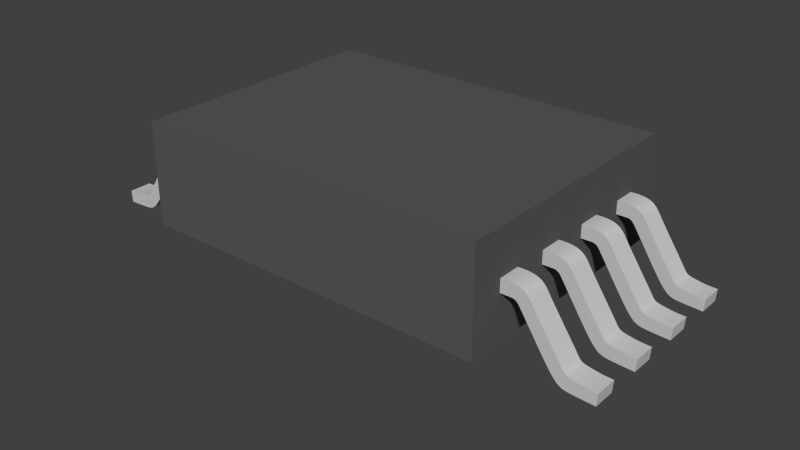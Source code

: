 # Source: AMC1100DWV.blend  (saved by Blender 2.75.0; exported with 4.5.12 LTS)
import bpy
from mathutils import Matrix  # noqa: F401  (used for matrix-valued properties, if any)

bpy.ops.wm.read_factory_settings(use_empty=True)
scene = bpy.context.scene
scene.name = 'Scene'

# ---- collections
col_collection_1 = bpy.data.collections.new('Collection 1'); scene.collection.children.link(col_collection_1)
col_collection_2 = bpy.data.collections.new('Collection 2'); scene.collection.children.link(col_collection_2)
col_collection_2.hide_render = True
col_collection_2.hide_viewport = True

# ---- materials (node trees are filled in below, after node groups)
mat_pins = bpy.data.materials.new('Pins')
mat_pins.alpha_threshold = 0.0
mat_pins.use_transparent_shadow = False
mat_pins.diffuse_color = (0.6038, 0.6038, 0.6038, 1.0)
mat_pins.roughness = 0.5
mat_body = bpy.data.materials.new('Body')
mat_body.alpha_threshold = 0.0
mat_body.use_transparent_shadow = False
mat_body.diffuse_color = (0.1025, 0.1025, 0.1025, 1.0)
mat_body.roughness = 0.5

# ---- material node trees

# ---- world
world_world = bpy.data.worlds.new('World'); scene.world = world_world
world_world.color = (0.05088, 0.05088, 0.05088)
world_world.use_sun_shadow = False
world_world.sun_shadow_jitter_overblur = 0.0
world_world.cycles.sampling_method = 'MANUAL'
world_world.cycles.sample_map_resolution = 256

# ---- meshes
me_mesh_007 = bpy.data.meshes.new('Mesh.007')
me_mesh_007.from_pydata([(1.028, -0.25, 0.5836), (0.9671, -0.25, 0.5845), (0.9134, -0.25, 0.5853), (0.8665, -0.25, 0.5859), (0.8261, -0.25, 0.5864), (0.7917, -0.25, 0.5868), (0.7629, -0.25, 0.5871), (0.7393, -0.25, 0.5873), (0.7205, -0.25, 0.5874), (0.706, -0.25, 0.5875), (0.6956, -0.25, 0.5875), (0.6887, -0.25, 0.5875), (0.6849, -0.25, 0.5876), (0.6568, -0.25, 0.5854), (0.6311, -0.25, 0.5785), (0.6078, -0.25, 0.5677), (0.5869, -0.25, 0.5538), (0.5681, -0.25, 0.5377), (0.5516, -0.25, 0.5203), (0.5371, -0.25, 0.5023), (0.5247, -0.25, 0.4847), (0.5142, -0.25, 0.4683), (0.5056, -0.25, 0.454), (0.4988, -0.25, 0.4426), (0.4938, -0.25, 0.4349), (0.4737, -0.25, 0.4058), (0.4379, -0.25, 0.3514), (0.3892, -0.25, 0.2762), (0.3302, -0.25, 0.185), (0.2639, -0.25, 0.08246), (0.193, -0.25, -0.02671), (0.1204, -0.25, -0.1378), (0.04869, -0.25, -0.2462), (-0.01916, -0.25, -0.3471), (-0.08041, -0.25, -0.4359), (-0.1322, -0.25, -0.5079), (-0.1719, -0.25, -0.5584), (-0.1964, -0.25, -0.587), (-0.2196, -0.25, -0.6135), (-0.2419, -0.25, -0.6378), (-0.264, -0.25, -0.6601), (-0.2862, -0.25, -0.6803), (-0.3091, -0.25, -0.6984), (-0.3333, -0.25, -0.7145), (-0.3592, -0.25, -0.7286), (-0.3874, -0.25, -0.7407), (-0.4183, -0.25, -0.7508), (-0.4525, -0.25, -0.759), (-0.4905, -0.25, -0.7652), (-0.532, -0.25, -0.7701), (-0.5752, -0.25, -0.7742), (-0.6199, -0.25, -0.7777), (-0.6658, -0.25, -0.7807), (-0.7127, -0.25, -0.7833), (-0.7602, -0.25, -0.7857), (-0.8082, -0.25, -0.7878), (-0.8564, -0.25, -0.7899), (-0.9045, -0.25, -0.792), (-0.9522, -0.25, -0.7944), (-0.9993, -0.25, -0.797), (-1.046, -0.25, -0.8001), (-1.051, -0.25, -0.7423), (-1.055, -0.25, -0.6982), (-1.058, -0.25, -0.6657), (-1.06, -0.25, -0.6426), (-1.061, -0.25, -0.6268), (-1.062, -0.25, -0.6161), (-1.063, -0.25, -0.6083), (-1.063, -0.25, -0.6013), (-1.064, -0.25, -0.5929), (-1.065, -0.25, -0.5809), (-1.067, -0.25, -0.5631), (-1.069, -0.25, -0.5375), (-1.012, -0.25, -0.5355), (-0.9624, -0.25, -0.5337), (-0.9186, -0.25, -0.5317), (-0.8793, -0.25, -0.5295), (-0.8432, -0.25, -0.5269), (-0.8087, -0.25, -0.5237), (-0.7746, -0.25, -0.5197), (-0.7392, -0.25, -0.5149), (-0.7013, -0.25, -0.509), (-0.6595, -0.25, -0.5019), (-0.6121, -0.25, -0.4934), (-0.558, -0.25, -0.4834), (-0.5268, -0.25, -0.477), (-0.5001, -0.25, -0.4698), (-0.477, -0.25, -0.4617), (-0.4569, -0.25, -0.4522), (-0.4391, -0.25, -0.4411), (-0.423, -0.25, -0.428), (-0.4079, -0.25, -0.4126), (-0.3931, -0.25, -0.3946), (-0.3779, -0.25, -0.3737), (-0.3617, -0.25, -0.3495), (-0.3439, -0.25, -0.3217), (-0.3236, -0.25, -0.29), (-0.3054, -0.25, -0.262), (-0.2823, -0.25, -0.2274), (-0.2543, -0.25, -0.1859), (-0.2214, -0.25, -0.1374), (-0.1836, -0.25, -0.08189), (-0.1408, -0.25, -0.01915), (-0.0932, -0.25, 0.05092), (-0.04064, -0.25, 0.1284), (0.01684, -0.25, 0.2136), (0.07927, -0.25, 0.3064), (0.1466, -0.25, 0.407), (0.219, -0.25, 0.5156), (0.2541, -0.25, 0.5705), (0.2867, -0.25, 0.6226), (0.3189, -0.25, 0.6714), (0.3531, -0.25, 0.7162), (0.3917, -0.25, 0.7566), (0.4368, -0.25, 0.7919), (0.4909, -0.25, 0.8215), (0.5563, -0.25, 0.8449), (0.6352, -0.25, 0.8615), (0.73, -0.25, 0.8708), (0.843, -0.25, 0.872), (0.9765, -0.25, 0.8648), (0.983, -0.25, 0.8299), (0.9882, -0.25, 0.8), (0.9924, -0.25, 0.7744), (0.9957, -0.25, 0.7521), (0.9985, -0.25, 0.7321), (1.001, -0.25, 0.7137), (1.004, -0.25, 0.6958), (1.007, -0.25, 0.6777), (1.01, -0.25, 0.6582), (1.015, -0.25, 0.6367), (1.021, -0.25, 0.6121), (1.028, 0.25, 0.5836), (0.9671, 0.25, 0.5845), (0.9134, 0.25, 0.5853), (0.8665, 0.25, 0.5859), (0.8261, 0.25, 0.5864), (0.7917, 0.25, 0.5868), (0.7629, 0.25, 0.5871), (0.7393, 0.25, 0.5873), (0.7205, 0.25, 0.5874), (0.706, 0.25, 0.5875), (0.6956, 0.25, 0.5875), (0.6887, 0.25, 0.5875), (0.6849, 0.25, 0.5876), (0.6568, 0.25, 0.5854), (0.6311, 0.25, 0.5785), (0.6078, 0.25, 0.5677), (0.5869, 0.25, 0.5538), (0.5681, 0.25, 0.5377), (0.5516, 0.25, 0.5203), (0.5371, 0.25, 0.5023), (0.5247, 0.25, 0.4847), (0.5142, 0.25, 0.4683), (0.5056, 0.25, 0.454), (0.4988, 0.25, 0.4426), (0.4938, 0.25, 0.4349), (0.4737, 0.25, 0.4058), (0.4379, 0.25, 0.3514), (0.3892, 0.25, 0.2762), (0.3302, 0.25, 0.185), (0.2639, 0.25, 0.08246), (0.193, 0.25, -0.02671), (0.1204, 0.25, -0.1378), (0.04869, 0.25, -0.2462), (-0.01916, 0.25, -0.3471), (-0.08041, 0.25, -0.4359), (-0.1322, 0.25, -0.5079), (-0.1719, 0.25, -0.5584), (-0.1964, 0.25, -0.587), (-0.2196, 0.25, -0.6135), (-0.2419, 0.25, -0.6378), (-0.264, 0.25, -0.6601), (-0.2862, 0.25, -0.6803), (-0.3091, 0.25, -0.6984), (-0.3333, 0.25, -0.7145), (-0.3592, 0.25, -0.7286), (-0.3874, 0.25, -0.7407), (-0.4183, 0.25, -0.7508), (-0.4525, 0.25, -0.759), (-0.4905, 0.25, -0.7652), (-0.532, 0.25, -0.7701), (-0.5752, 0.25, -0.7742), (-0.6199, 0.25, -0.7777), (-0.6658, 0.25, -0.7807), (-0.7127, 0.25, -0.7833), (-0.7602, 0.25, -0.7857), (-0.8082, 0.25, -0.7878), (-0.8564, 0.25, -0.7899), (-0.9045, 0.25, -0.792), (-0.9522, 0.25, -0.7944), (-0.9993, 0.25, -0.797), (-1.046, 0.25, -0.8001), (-1.051, 0.25, -0.7423), (-1.055, 0.25, -0.6982), (-1.058, 0.25, -0.6657), (-1.06, 0.25, -0.6426), (-1.061, 0.25, -0.6268), (-1.062, 0.25, -0.6161), (-1.063, 0.25, -0.6083), (-1.063, 0.25, -0.6013), (-1.064, 0.25, -0.5929), (-1.065, 0.25, -0.5809), (-1.067, 0.25, -0.5631), (-1.069, 0.25, -0.5375), (-1.012, 0.25, -0.5355), (-0.9624, 0.25, -0.5337), (-0.9186, 0.25, -0.5317), (-0.8793, 0.25, -0.5295), (-0.8432, 0.25, -0.5269), (-0.8087, 0.25, -0.5237), (-0.7746, 0.25, -0.5197), (-0.7392, 0.25, -0.5149), (-0.7013, 0.25, -0.509), (-0.6595, 0.25, -0.5019), (-0.6121, 0.25, -0.4934), (-0.558, 0.25, -0.4834), (-0.5268, 0.25, -0.477), (-0.5001, 0.25, -0.4698), (-0.477, 0.25, -0.4617), (-0.4569, 0.25, -0.4522), (-0.4391, 0.25, -0.4411), (-0.423, 0.25, -0.428), (-0.4079, 0.25, -0.4126), (-0.3931, 0.25, -0.3946), (-0.3779, 0.25, -0.3737), (-0.3617, 0.25, -0.3495), (-0.3439, 0.25, -0.3217), (-0.3236, 0.25, -0.29), (-0.3054, 0.25, -0.262), (-0.2823, 0.25, -0.2274), (-0.2543, 0.25, -0.1859), (-0.2214, 0.25, -0.1374), (-0.1836, 0.25, -0.08189), (-0.1408, 0.25, -0.01915), (-0.0932, 0.25, 0.05092), (-0.04064, 0.25, 0.1284), (0.01684, 0.25, 0.2136), (0.07927, 0.25, 0.3064), (0.1466, 0.25, 0.407), (0.219, 0.25, 0.5156), (0.2541, 0.25, 0.5705), (0.2867, 0.25, 0.6226), (0.3189, 0.25, 0.6714), (0.3531, 0.25, 0.7162), (0.3917, 0.25, 0.7566), (0.4368, 0.25, 0.7919), (0.4909, 0.25, 0.8215), (0.5563, 0.25, 0.8449), (0.6352, 0.25, 0.8615), (0.73, 0.25, 0.8708), (0.843, 0.25, 0.872), (0.9765, 0.25, 0.8648), (0.983, 0.25, 0.8299), (0.9882, 0.25, 0.8), (0.9924, 0.25, 0.7744), (0.9957, 0.25, 0.7521), (0.9985, 0.25, 0.7321), (1.001, 0.25, 0.7137), (1.004, 0.25, 0.6958), (1.007, 0.25, 0.6777), (1.01, 0.25, 0.6582), (1.015, 0.25, 0.6367), (1.021, 0.25, 0.6121)], [], [(0, 131, 130, 129, 128, 127, 126, 125, 124, 123, 122, 121, 120, 119, 118, 117, 116, 115, 114, 113, 112, 111, 110, 109, 108, 107, 106, 105, 104, 103, 102, 101, 100, 99, 98, 97, 96, 95, 94, 93, 92, 91, 90, 89, 88, 87, 86, 85, 84, 83, 82, 81, 80, 79, 78, 77, 76, 75, 74, 73, 72, 71, 70, 69, 68, 67, 66, 65, 64, 63, 62, 61, 60, 59, 58, 57, 56, 55, 54, 53, 52, 51, 50, 49, 48, 47, 46, 45, 44, 43, 42, 41, 40, 39, 38, 37, 36, 35, 34, 33, 32, 31, 30, 29, 28, 27, 26, 25, 24, 23, 22, 21, 20, 19, 18, 17, 16, 15, 14, 13, 12, 11, 10, 9, 8, 7, 6, 5, 4, 3, 2, 1), (132, 133, 134, 135, 136, 137, 138, 139, 140, 141, 142, 143, 144, 145, 146, 147, 148, 149, 150, 151, 152, 153, 154, 155, 156, 157, 158, 159, 160, 161, 162, 163, 164, 165, 166, 167, 168, 169, 170, 171, 172, 173, 174, 175, 176, 177, 178, 179, 180, 181, 182, 183, 184, 185, 186, 187, 188, 189, 190, 191, 192, 193, 194, 195, 196, 197, 198, 199, 200, 201, 202, 203, 204, 205, 206, 207, 208, 209, 210, 211, 212, 213, 214, 215, 216, 217, 218, 219, 220, 221, 222, 223, 224, 225, 226, 227, 228, 229, 230, 231, 232, 233, 234, 235, 236, 237, 238, 239, 240, 241, 242, 243, 244, 245, 246, 247, 248, 249, 250, 251, 252, 253, 254, 255, 256, 257, 258, 259, 260, 261, 262, 263), (95, 227, 226, 94), (44, 176, 175, 43), (96, 228, 227, 95), (45, 177, 176, 44), (97, 229, 228, 96), (46, 178, 177, 45), (98, 230, 229, 97), (47, 179, 178, 46), (99, 231, 230, 98), (48, 180, 179, 47), (100, 232, 231, 99), (49, 181, 180, 48), (101, 233, 232, 100), (50, 182, 181, 49), (102, 234, 233, 101), (51, 183, 182, 50), (103, 235, 234, 102), (52, 184, 183, 51), (1, 133, 132, 0), (104, 236, 235, 103), (53, 185, 184, 52), (2, 134, 133, 1), (105, 237, 236, 104), (54, 186, 185, 53), (3, 135, 134, 2), (106, 238, 237, 105), (55, 187, 186, 54), (4, 136, 135, 3), (107, 239, 238, 106), (56, 188, 187, 55), (5, 137, 136, 4), (108, 240, 239, 107), (57, 189, 188, 56), (6, 138, 137, 5), (109, 241, 240, 108), (58, 190, 189, 57), (7, 139, 138, 6), (110, 242, 241, 109), (59, 191, 190, 58), (8, 140, 139, 7), (111, 243, 242, 110), (60, 192, 191, 59), (9, 141, 140, 8), (112, 244, 243, 111), (61, 193, 192, 60), (10, 142, 141, 9), (113, 245, 244, 112), (62, 194, 193, 61), (11, 143, 142, 10), (114, 246, 245, 113), (63, 195, 194, 62), (12, 144, 143, 11), (115, 247, 246, 114), (64, 196, 195, 63), (13, 145, 144, 12), (116, 248, 247, 115), (65, 197, 196, 64), (14, 146, 145, 13), (117, 249, 248, 116), (66, 198, 197, 65), (15, 147, 146, 14), (118, 250, 249, 117), (67, 199, 198, 66), (16, 148, 147, 15), (119, 251, 250, 118), (68, 200, 199, 67), (17, 149, 148, 16), (120, 252, 251, 119), (69, 201, 200, 68), (18, 150, 149, 17), (121, 253, 252, 120), (70, 202, 201, 69), (19, 151, 150, 18), (122, 254, 253, 121), (71, 203, 202, 70), (20, 152, 151, 19), (123, 255, 254, 122), (72, 204, 203, 71), (21, 153, 152, 20), (124, 256, 255, 123), (73, 205, 204, 72), (22, 154, 153, 21), (125, 257, 256, 124), (74, 206, 205, 73), (23, 155, 154, 22), (126, 258, 257, 125), (75, 207, 206, 74), (24, 156, 155, 23), (127, 259, 258, 126), (76, 208, 207, 75), (25, 157, 156, 24), (128, 260, 259, 127), (77, 209, 208, 76), (26, 158, 157, 25), (129, 261, 260, 128), (78, 210, 209, 77), (27, 159, 158, 26), (130, 262, 261, 129), (79, 211, 210, 78), (28, 160, 159, 27), (131, 263, 262, 130), (80, 212, 211, 79), (29, 161, 160, 28), (0, 132, 263, 131), (81, 213, 212, 80), (30, 162, 161, 29), (82, 214, 213, 81), (31, 163, 162, 30), (83, 215, 214, 82), (32, 164, 163, 31), (84, 216, 215, 83), (33, 165, 164, 32), (85, 217, 216, 84), (34, 166, 165, 33), (86, 218, 217, 85), (35, 167, 166, 34), (87, 219, 218, 86), (36, 168, 167, 35), (88, 220, 219, 87), (37, 169, 168, 36), (89, 221, 220, 88), (38, 170, 169, 37), (90, 222, 221, 89), (39, 171, 170, 38), (91, 223, 222, 90), (40, 172, 171, 39), (92, 224, 223, 91), (41, 173, 172, 40), (93, 225, 224, 92), (42, 174, 173, 41), (94, 226, 225, 93), (43, 175, 174, 42)])
me_mesh_007.materials.append(mat_pins)
me_mesh_007.use_remesh_preserve_volume = False
me_mesh_007.use_remesh_preserve_attributes = False
me_mesh_007.use_mirror_vertex_groups = False
me_mesh_007.update()
me_mesh_006 = bpy.data.meshes.new('Mesh.006')
me_mesh_006.from_pydata([(1.028, -0.25, 0.5836), (0.9671, -0.25, 0.5845), (0.9134, -0.25, 0.5853), (0.8665, -0.25, 0.5859), (0.8261, -0.25, 0.5864), (0.7917, -0.25, 0.5868), (0.7629, -0.25, 0.5871), (0.7393, -0.25, 0.5873), (0.7205, -0.25, 0.5874), (0.706, -0.25, 0.5875), (0.6956, -0.25, 0.5875), (0.6887, -0.25, 0.5875), (0.6849, -0.25, 0.5876), (0.6568, -0.25, 0.5854), (0.6311, -0.25, 0.5785), (0.6078, -0.25, 0.5677), (0.5869, -0.25, 0.5538), (0.5681, -0.25, 0.5377), (0.5516, -0.25, 0.5203), (0.5371, -0.25, 0.5023), (0.5247, -0.25, 0.4847), (0.5142, -0.25, 0.4683), (0.5056, -0.25, 0.454), (0.4988, -0.25, 0.4426), (0.4938, -0.25, 0.4349), (0.4737, -0.25, 0.4058), (0.4379, -0.25, 0.3514), (0.3892, -0.25, 0.2762), (0.3302, -0.25, 0.185), (0.2639, -0.25, 0.08246), (0.193, -0.25, -0.02671), (0.1204, -0.25, -0.1378), (0.04869, -0.25, -0.2462), (-0.01916, -0.25, -0.3471), (-0.08041, -0.25, -0.4359), (-0.1322, -0.25, -0.5079), (-0.1719, -0.25, -0.5584), (-0.1964, -0.25, -0.587), (-0.2196, -0.25, -0.6135), (-0.2419, -0.25, -0.6378), (-0.264, -0.25, -0.6601), (-0.2862, -0.25, -0.6803), (-0.3091, -0.25, -0.6984), (-0.3333, -0.25, -0.7145), (-0.3592, -0.25, -0.7286), (-0.3874, -0.25, -0.7407), (-0.4183, -0.25, -0.7508), (-0.4525, -0.25, -0.759), (-0.4905, -0.25, -0.7652), (-0.532, -0.25, -0.7701), (-0.5752, -0.25, -0.7742), (-0.6199, -0.25, -0.7777), (-0.6658, -0.25, -0.7807), (-0.7127, -0.25, -0.7833), (-0.7602, -0.25, -0.7857), (-0.8082, -0.25, -0.7878), (-0.8564, -0.25, -0.7899), (-0.9045, -0.25, -0.792), (-0.9522, -0.25, -0.7944), (-0.9993, -0.25, -0.797), (-1.046, -0.25, -0.8001), (-1.051, -0.25, -0.7423), (-1.055, -0.25, -0.6982), (-1.058, -0.25, -0.6657), (-1.06, -0.25, -0.6426), (-1.061, -0.25, -0.6268), (-1.062, -0.25, -0.6161), (-1.063, -0.25, -0.6083), (-1.063, -0.25, -0.6013), (-1.064, -0.25, -0.5929), (-1.065, -0.25, -0.5809), (-1.067, -0.25, -0.5631), (-1.069, -0.25, -0.5375), (-1.012, -0.25, -0.5355), (-0.9624, -0.25, -0.5337), (-0.9186, -0.25, -0.5317), (-0.8793, -0.25, -0.5295), (-0.8432, -0.25, -0.5269), (-0.8087, -0.25, -0.5237), (-0.7746, -0.25, -0.5197), (-0.7392, -0.25, -0.5149), (-0.7013, -0.25, -0.509), (-0.6595, -0.25, -0.5019), (-0.6121, -0.25, -0.4934), (-0.558, -0.25, -0.4834), (-0.5268, -0.25, -0.477), (-0.5001, -0.25, -0.4698), (-0.477, -0.25, -0.4617), (-0.4569, -0.25, -0.4522), (-0.4391, -0.25, -0.4411), (-0.423, -0.25, -0.428), (-0.4079, -0.25, -0.4126), (-0.3931, -0.25, -0.3946), (-0.3779, -0.25, -0.3737), (-0.3617, -0.25, -0.3495), (-0.3439, -0.25, -0.3217), (-0.3236, -0.25, -0.29), (-0.3054, -0.25, -0.262), (-0.2823, -0.25, -0.2274), (-0.2543, -0.25, -0.1859), (-0.2214, -0.25, -0.1374), (-0.1836, -0.25, -0.08189), (-0.1408, -0.25, -0.01915), (-0.0932, -0.25, 0.05092), (-0.04064, -0.25, 0.1284), (0.01684, -0.25, 0.2136), (0.07927, -0.25, 0.3064), (0.1466, -0.25, 0.407), (0.219, -0.25, 0.5156), (0.2541, -0.25, 0.5705), (0.2867, -0.25, 0.6226), (0.3189, -0.25, 0.6714), (0.3531, -0.25, 0.7162), (0.3917, -0.25, 0.7566), (0.4368, -0.25, 0.7919), (0.4909, -0.25, 0.8215), (0.5563, -0.25, 0.8449), (0.6352, -0.25, 0.8615), (0.73, -0.25, 0.8708), (0.843, -0.25, 0.872), (0.9765, -0.25, 0.8648), (0.983, -0.25, 0.8299), (0.9882, -0.25, 0.8), (0.9924, -0.25, 0.7744), (0.9957, -0.25, 0.7521), (0.9985, -0.25, 0.7321), (1.001, -0.25, 0.7137), (1.004, -0.25, 0.6958), (1.007, -0.25, 0.6777), (1.01, -0.25, 0.6582), (1.015, -0.25, 0.6367), (1.021, -0.25, 0.6121), (1.028, 0.25, 0.5836), (0.9671, 0.25, 0.5845), (0.9134, 0.25, 0.5853), (0.8665, 0.25, 0.5859), (0.8261, 0.25, 0.5864), (0.7917, 0.25, 0.5868), (0.7629, 0.25, 0.5871), (0.7393, 0.25, 0.5873), (0.7205, 0.25, 0.5874), (0.706, 0.25, 0.5875), (0.6956, 0.25, 0.5875), (0.6887, 0.25, 0.5875), (0.6849, 0.25, 0.5876), (0.6568, 0.25, 0.5854), (0.6311, 0.25, 0.5785), (0.6078, 0.25, 0.5677), (0.5869, 0.25, 0.5538), (0.5681, 0.25, 0.5377), (0.5516, 0.25, 0.5203), (0.5371, 0.25, 0.5023), (0.5247, 0.25, 0.4847), (0.5142, 0.25, 0.4683), (0.5056, 0.25, 0.454), (0.4988, 0.25, 0.4426), (0.4938, 0.25, 0.4349), (0.4737, 0.25, 0.4058), (0.4379, 0.25, 0.3514), (0.3892, 0.25, 0.2762), (0.3302, 0.25, 0.185), (0.2639, 0.25, 0.08246), (0.193, 0.25, -0.02671), (0.1204, 0.25, -0.1378), (0.04869, 0.25, -0.2462), (-0.01916, 0.25, -0.3471), (-0.08041, 0.25, -0.4359), (-0.1322, 0.25, -0.5079), (-0.1719, 0.25, -0.5584), (-0.1964, 0.25, -0.587), (-0.2196, 0.25, -0.6135), (-0.2419, 0.25, -0.6378), (-0.264, 0.25, -0.6601), (-0.2862, 0.25, -0.6803), (-0.3091, 0.25, -0.6984), (-0.3333, 0.25, -0.7145), (-0.3592, 0.25, -0.7286), (-0.3874, 0.25, -0.7407), (-0.4183, 0.25, -0.7508), (-0.4525, 0.25, -0.759), (-0.4905, 0.25, -0.7652), (-0.532, 0.25, -0.7701), (-0.5752, 0.25, -0.7742), (-0.6199, 0.25, -0.7777), (-0.6658, 0.25, -0.7807), (-0.7127, 0.25, -0.7833), (-0.7602, 0.25, -0.7857), (-0.8082, 0.25, -0.7878), (-0.8564, 0.25, -0.7899), (-0.9045, 0.25, -0.792), (-0.9522, 0.25, -0.7944), (-0.9993, 0.25, -0.797), (-1.046, 0.25, -0.8001), (-1.051, 0.25, -0.7423), (-1.055, 0.25, -0.6982), (-1.058, 0.25, -0.6657), (-1.06, 0.25, -0.6426), (-1.061, 0.25, -0.6268), (-1.062, 0.25, -0.6161), (-1.063, 0.25, -0.6083), (-1.063, 0.25, -0.6013), (-1.064, 0.25, -0.5929), (-1.065, 0.25, -0.5809), (-1.067, 0.25, -0.5631), (-1.069, 0.25, -0.5375), (-1.012, 0.25, -0.5355), (-0.9624, 0.25, -0.5337), (-0.9186, 0.25, -0.5317), (-0.8793, 0.25, -0.5295), (-0.8432, 0.25, -0.5269), (-0.8087, 0.25, -0.5237), (-0.7746, 0.25, -0.5197), (-0.7392, 0.25, -0.5149), (-0.7013, 0.25, -0.509), (-0.6595, 0.25, -0.5019), (-0.6121, 0.25, -0.4934), (-0.558, 0.25, -0.4834), (-0.5268, 0.25, -0.477), (-0.5001, 0.25, -0.4698), (-0.477, 0.25, -0.4617), (-0.4569, 0.25, -0.4522), (-0.4391, 0.25, -0.4411), (-0.423, 0.25, -0.428), (-0.4079, 0.25, -0.4126), (-0.3931, 0.25, -0.3946), (-0.3779, 0.25, -0.3737), (-0.3617, 0.25, -0.3495), (-0.3439, 0.25, -0.3217), (-0.3236, 0.25, -0.29), (-0.3054, 0.25, -0.262), (-0.2823, 0.25, -0.2274), (-0.2543, 0.25, -0.1859), (-0.2214, 0.25, -0.1374), (-0.1836, 0.25, -0.08189), (-0.1408, 0.25, -0.01915), (-0.0932, 0.25, 0.05092), (-0.04064, 0.25, 0.1284), (0.01684, 0.25, 0.2136), (0.07927, 0.25, 0.3064), (0.1466, 0.25, 0.407), (0.219, 0.25, 0.5156), (0.2541, 0.25, 0.5705), (0.2867, 0.25, 0.6226), (0.3189, 0.25, 0.6714), (0.3531, 0.25, 0.7162), (0.3917, 0.25, 0.7566), (0.4368, 0.25, 0.7919), (0.4909, 0.25, 0.8215), (0.5563, 0.25, 0.8449), (0.6352, 0.25, 0.8615), (0.73, 0.25, 0.8708), (0.843, 0.25, 0.872), (0.9765, 0.25, 0.8648), (0.983, 0.25, 0.8299), (0.9882, 0.25, 0.8), (0.9924, 0.25, 0.7744), (0.9957, 0.25, 0.7521), (0.9985, 0.25, 0.7321), (1.001, 0.25, 0.7137), (1.004, 0.25, 0.6958), (1.007, 0.25, 0.6777), (1.01, 0.25, 0.6582), (1.015, 0.25, 0.6367), (1.021, 0.25, 0.6121)], [], [(0, 131, 130, 129, 128, 127, 126, 125, 124, 123, 122, 121, 120, 119, 118, 117, 116, 115, 114, 113, 112, 111, 110, 109, 108, 107, 106, 105, 104, 103, 102, 101, 100, 99, 98, 97, 96, 95, 94, 93, 92, 91, 90, 89, 88, 87, 86, 85, 84, 83, 82, 81, 80, 79, 78, 77, 76, 75, 74, 73, 72, 71, 70, 69, 68, 67, 66, 65, 64, 63, 62, 61, 60, 59, 58, 57, 56, 55, 54, 53, 52, 51, 50, 49, 48, 47, 46, 45, 44, 43, 42, 41, 40, 39, 38, 37, 36, 35, 34, 33, 32, 31, 30, 29, 28, 27, 26, 25, 24, 23, 22, 21, 20, 19, 18, 17, 16, 15, 14, 13, 12, 11, 10, 9, 8, 7, 6, 5, 4, 3, 2, 1), (132, 133, 134, 135, 136, 137, 138, 139, 140, 141, 142, 143, 144, 145, 146, 147, 148, 149, 150, 151, 152, 153, 154, 155, 156, 157, 158, 159, 160, 161, 162, 163, 164, 165, 166, 167, 168, 169, 170, 171, 172, 173, 174, 175, 176, 177, 178, 179, 180, 181, 182, 183, 184, 185, 186, 187, 188, 189, 190, 191, 192, 193, 194, 195, 196, 197, 198, 199, 200, 201, 202, 203, 204, 205, 206, 207, 208, 209, 210, 211, 212, 213, 214, 215, 216, 217, 218, 219, 220, 221, 222, 223, 224, 225, 226, 227, 228, 229, 230, 231, 232, 233, 234, 235, 236, 237, 238, 239, 240, 241, 242, 243, 244, 245, 246, 247, 248, 249, 250, 251, 252, 253, 254, 255, 256, 257, 258, 259, 260, 261, 262, 263), (95, 227, 226, 94), (44, 176, 175, 43), (96, 228, 227, 95), (45, 177, 176, 44), (97, 229, 228, 96), (46, 178, 177, 45), (98, 230, 229, 97), (47, 179, 178, 46), (99, 231, 230, 98), (48, 180, 179, 47), (100, 232, 231, 99), (49, 181, 180, 48), (101, 233, 232, 100), (50, 182, 181, 49), (102, 234, 233, 101), (51, 183, 182, 50), (103, 235, 234, 102), (52, 184, 183, 51), (1, 133, 132, 0), (104, 236, 235, 103), (53, 185, 184, 52), (2, 134, 133, 1), (105, 237, 236, 104), (54, 186, 185, 53), (3, 135, 134, 2), (106, 238, 237, 105), (55, 187, 186, 54), (4, 136, 135, 3), (107, 239, 238, 106), (56, 188, 187, 55), (5, 137, 136, 4), (108, 240, 239, 107), (57, 189, 188, 56), (6, 138, 137, 5), (109, 241, 240, 108), (58, 190, 189, 57), (7, 139, 138, 6), (110, 242, 241, 109), (59, 191, 190, 58), (8, 140, 139, 7), (111, 243, 242, 110), (60, 192, 191, 59), (9, 141, 140, 8), (112, 244, 243, 111), (61, 193, 192, 60), (10, 142, 141, 9), (113, 245, 244, 112), (62, 194, 193, 61), (11, 143, 142, 10), (114, 246, 245, 113), (63, 195, 194, 62), (12, 144, 143, 11), (115, 247, 246, 114), (64, 196, 195, 63), (13, 145, 144, 12), (116, 248, 247, 115), (65, 197, 196, 64), (14, 146, 145, 13), (117, 249, 248, 116), (66, 198, 197, 65), (15, 147, 146, 14), (118, 250, 249, 117), (67, 199, 198, 66), (16, 148, 147, 15), (119, 251, 250, 118), (68, 200, 199, 67), (17, 149, 148, 16), (120, 252, 251, 119), (69, 201, 200, 68), (18, 150, 149, 17), (121, 253, 252, 120), (70, 202, 201, 69), (19, 151, 150, 18), (122, 254, 253, 121), (71, 203, 202, 70), (20, 152, 151, 19), (123, 255, 254, 122), (72, 204, 203, 71), (21, 153, 152, 20), (124, 256, 255, 123), (73, 205, 204, 72), (22, 154, 153, 21), (125, 257, 256, 124), (74, 206, 205, 73), (23, 155, 154, 22), (126, 258, 257, 125), (75, 207, 206, 74), (24, 156, 155, 23), (127, 259, 258, 126), (76, 208, 207, 75), (25, 157, 156, 24), (128, 260, 259, 127), (77, 209, 208, 76), (26, 158, 157, 25), (129, 261, 260, 128), (78, 210, 209, 77), (27, 159, 158, 26), (130, 262, 261, 129), (79, 211, 210, 78), (28, 160, 159, 27), (131, 263, 262, 130), (80, 212, 211, 79), (29, 161, 160, 28), (0, 132, 263, 131), (81, 213, 212, 80), (30, 162, 161, 29), (82, 214, 213, 81), (31, 163, 162, 30), (83, 215, 214, 82), (32, 164, 163, 31), (84, 216, 215, 83), (33, 165, 164, 32), (85, 217, 216, 84), (34, 166, 165, 33), (86, 218, 217, 85), (35, 167, 166, 34), (87, 219, 218, 86), (36, 168, 167, 35), (88, 220, 219, 87), (37, 169, 168, 36), (89, 221, 220, 88), (38, 170, 169, 37), (90, 222, 221, 89), (39, 171, 170, 38), (91, 223, 222, 90), (40, 172, 171, 39), (92, 224, 223, 91), (41, 173, 172, 40), (93, 225, 224, 92), (42, 174, 173, 41), (94, 226, 225, 93), (43, 175, 174, 42)])
me_mesh_006.materials.append(mat_pins)
me_mesh_006.use_remesh_preserve_volume = False
me_mesh_006.use_remesh_preserve_attributes = False
me_mesh_006.use_mirror_vertex_groups = False
me_mesh_006.update()
me_mesh_005 = bpy.data.meshes.new('Mesh.005')
me_mesh_005.from_pydata([(1.028, -0.25, 0.5836), (0.9671, -0.25, 0.5845), (0.9134, -0.25, 0.5853), (0.8665, -0.25, 0.5859), (0.8261, -0.25, 0.5864), (0.7917, -0.25, 0.5868), (0.7629, -0.25, 0.5871), (0.7393, -0.25, 0.5873), (0.7205, -0.25, 0.5874), (0.706, -0.25, 0.5875), (0.6956, -0.25, 0.5875), (0.6887, -0.25, 0.5875), (0.6849, -0.25, 0.5876), (0.6568, -0.25, 0.5854), (0.6311, -0.25, 0.5785), (0.6078, -0.25, 0.5677), (0.5869, -0.25, 0.5538), (0.5681, -0.25, 0.5377), (0.5516, -0.25, 0.5203), (0.5371, -0.25, 0.5023), (0.5247, -0.25, 0.4847), (0.5142, -0.25, 0.4683), (0.5056, -0.25, 0.454), (0.4988, -0.25, 0.4426), (0.4938, -0.25, 0.4349), (0.4737, -0.25, 0.4058), (0.4379, -0.25, 0.3514), (0.3892, -0.25, 0.2762), (0.3302, -0.25, 0.185), (0.2639, -0.25, 0.08246), (0.193, -0.25, -0.02671), (0.1204, -0.25, -0.1378), (0.04869, -0.25, -0.2462), (-0.01916, -0.25, -0.3471), (-0.08041, -0.25, -0.4359), (-0.1322, -0.25, -0.5079), (-0.1719, -0.25, -0.5584), (-0.1964, -0.25, -0.587), (-0.2196, -0.25, -0.6135), (-0.2419, -0.25, -0.6378), (-0.264, -0.25, -0.6601), (-0.2862, -0.25, -0.6803), (-0.3091, -0.25, -0.6984), (-0.3333, -0.25, -0.7145), (-0.3592, -0.25, -0.7286), (-0.3874, -0.25, -0.7407), (-0.4183, -0.25, -0.7508), (-0.4525, -0.25, -0.759), (-0.4905, -0.25, -0.7652), (-0.532, -0.25, -0.7701), (-0.5752, -0.25, -0.7742), (-0.6199, -0.25, -0.7777), (-0.6658, -0.25, -0.7807), (-0.7127, -0.25, -0.7833), (-0.7602, -0.25, -0.7857), (-0.8082, -0.25, -0.7878), (-0.8564, -0.25, -0.7899), (-0.9045, -0.25, -0.792), (-0.9522, -0.25, -0.7944), (-0.9993, -0.25, -0.797), (-1.046, -0.25, -0.8001), (-1.051, -0.25, -0.7423), (-1.055, -0.25, -0.6982), (-1.058, -0.25, -0.6657), (-1.06, -0.25, -0.6426), (-1.061, -0.25, -0.6268), (-1.062, -0.25, -0.6161), (-1.063, -0.25, -0.6083), (-1.063, -0.25, -0.6013), (-1.064, -0.25, -0.5929), (-1.065, -0.25, -0.5809), (-1.067, -0.25, -0.5631), (-1.069, -0.25, -0.5375), (-1.012, -0.25, -0.5355), (-0.9624, -0.25, -0.5337), (-0.9186, -0.25, -0.5317), (-0.8793, -0.25, -0.5295), (-0.8432, -0.25, -0.5269), (-0.8087, -0.25, -0.5237), (-0.7746, -0.25, -0.5197), (-0.7392, -0.25, -0.5149), (-0.7013, -0.25, -0.509), (-0.6595, -0.25, -0.5019), (-0.6121, -0.25, -0.4934), (-0.558, -0.25, -0.4834), (-0.5268, -0.25, -0.477), (-0.5001, -0.25, -0.4698), (-0.477, -0.25, -0.4617), (-0.4569, -0.25, -0.4522), (-0.4391, -0.25, -0.4411), (-0.423, -0.25, -0.428), (-0.4079, -0.25, -0.4126), (-0.3931, -0.25, -0.3946), (-0.3779, -0.25, -0.3737), (-0.3617, -0.25, -0.3495), (-0.3439, -0.25, -0.3217), (-0.3236, -0.25, -0.29), (-0.3054, -0.25, -0.262), (-0.2823, -0.25, -0.2274), (-0.2543, -0.25, -0.1859), (-0.2214, -0.25, -0.1374), (-0.1836, -0.25, -0.08189), (-0.1408, -0.25, -0.01915), (-0.0932, -0.25, 0.05092), (-0.04064, -0.25, 0.1284), (0.01684, -0.25, 0.2136), (0.07927, -0.25, 0.3064), (0.1466, -0.25, 0.407), (0.219, -0.25, 0.5156), (0.2541, -0.25, 0.5705), (0.2867, -0.25, 0.6226), (0.3189, -0.25, 0.6714), (0.3531, -0.25, 0.7162), (0.3917, -0.25, 0.7566), (0.4368, -0.25, 0.7919), (0.4909, -0.25, 0.8215), (0.5563, -0.25, 0.8449), (0.6352, -0.25, 0.8615), (0.73, -0.25, 0.8708), (0.843, -0.25, 0.872), (0.9765, -0.25, 0.8648), (0.983, -0.25, 0.8299), (0.9882, -0.25, 0.8), (0.9924, -0.25, 0.7744), (0.9957, -0.25, 0.7521), (0.9985, -0.25, 0.7321), (1.001, -0.25, 0.7137), (1.004, -0.25, 0.6958), (1.007, -0.25, 0.6777), (1.01, -0.25, 0.6582), (1.015, -0.25, 0.6367), (1.021, -0.25, 0.6121), (1.028, 0.25, 0.5836), (0.9671, 0.25, 0.5845), (0.9134, 0.25, 0.5853), (0.8665, 0.25, 0.5859), (0.8261, 0.25, 0.5864), (0.7917, 0.25, 0.5868), (0.7629, 0.25, 0.5871), (0.7393, 0.25, 0.5873), (0.7205, 0.25, 0.5874), (0.706, 0.25, 0.5875), (0.6956, 0.25, 0.5875), (0.6887, 0.25, 0.5875), (0.6849, 0.25, 0.5876), (0.6568, 0.25, 0.5854), (0.6311, 0.25, 0.5785), (0.6078, 0.25, 0.5677), (0.5869, 0.25, 0.5538), (0.5681, 0.25, 0.5377), (0.5516, 0.25, 0.5203), (0.5371, 0.25, 0.5023), (0.5247, 0.25, 0.4847), (0.5142, 0.25, 0.4683), (0.5056, 0.25, 0.454), (0.4988, 0.25, 0.4426), (0.4938, 0.25, 0.4349), (0.4737, 0.25, 0.4058), (0.4379, 0.25, 0.3514), (0.3892, 0.25, 0.2762), (0.3302, 0.25, 0.185), (0.2639, 0.25, 0.08246), (0.193, 0.25, -0.02671), (0.1204, 0.25, -0.1378), (0.04869, 0.25, -0.2462), (-0.01916, 0.25, -0.3471), (-0.08041, 0.25, -0.4359), (-0.1322, 0.25, -0.5079), (-0.1719, 0.25, -0.5584), (-0.1964, 0.25, -0.587), (-0.2196, 0.25, -0.6135), (-0.2419, 0.25, -0.6378), (-0.264, 0.25, -0.6601), (-0.2862, 0.25, -0.6803), (-0.3091, 0.25, -0.6984), (-0.3333, 0.25, -0.7145), (-0.3592, 0.25, -0.7286), (-0.3874, 0.25, -0.7407), (-0.4183, 0.25, -0.7508), (-0.4525, 0.25, -0.759), (-0.4905, 0.25, -0.7652), (-0.532, 0.25, -0.7701), (-0.5752, 0.25, -0.7742), (-0.6199, 0.25, -0.7777), (-0.6658, 0.25, -0.7807), (-0.7127, 0.25, -0.7833), (-0.7602, 0.25, -0.7857), (-0.8082, 0.25, -0.7878), (-0.8564, 0.25, -0.7899), (-0.9045, 0.25, -0.792), (-0.9522, 0.25, -0.7944), (-0.9993, 0.25, -0.797), (-1.046, 0.25, -0.8001), (-1.051, 0.25, -0.7423), (-1.055, 0.25, -0.6982), (-1.058, 0.25, -0.6657), (-1.06, 0.25, -0.6426), (-1.061, 0.25, -0.6268), (-1.062, 0.25, -0.6161), (-1.063, 0.25, -0.6083), (-1.063, 0.25, -0.6013), (-1.064, 0.25, -0.5929), (-1.065, 0.25, -0.5809), (-1.067, 0.25, -0.5631), (-1.069, 0.25, -0.5375), (-1.012, 0.25, -0.5355), (-0.9624, 0.25, -0.5337), (-0.9186, 0.25, -0.5317), (-0.8793, 0.25, -0.5295), (-0.8432, 0.25, -0.5269), (-0.8087, 0.25, -0.5237), (-0.7746, 0.25, -0.5197), (-0.7392, 0.25, -0.5149), (-0.7013, 0.25, -0.509), (-0.6595, 0.25, -0.5019), (-0.6121, 0.25, -0.4934), (-0.558, 0.25, -0.4834), (-0.5268, 0.25, -0.477), (-0.5001, 0.25, -0.4698), (-0.477, 0.25, -0.4617), (-0.4569, 0.25, -0.4522), (-0.4391, 0.25, -0.4411), (-0.423, 0.25, -0.428), (-0.4079, 0.25, -0.4126), (-0.3931, 0.25, -0.3946), (-0.3779, 0.25, -0.3737), (-0.3617, 0.25, -0.3495), (-0.3439, 0.25, -0.3217), (-0.3236, 0.25, -0.29), (-0.3054, 0.25, -0.262), (-0.2823, 0.25, -0.2274), (-0.2543, 0.25, -0.1859), (-0.2214, 0.25, -0.1374), (-0.1836, 0.25, -0.08189), (-0.1408, 0.25, -0.01915), (-0.0932, 0.25, 0.05092), (-0.04064, 0.25, 0.1284), (0.01684, 0.25, 0.2136), (0.07927, 0.25, 0.3064), (0.1466, 0.25, 0.407), (0.219, 0.25, 0.5156), (0.2541, 0.25, 0.5705), (0.2867, 0.25, 0.6226), (0.3189, 0.25, 0.6714), (0.3531, 0.25, 0.7162), (0.3917, 0.25, 0.7566), (0.4368, 0.25, 0.7919), (0.4909, 0.25, 0.8215), (0.5563, 0.25, 0.8449), (0.6352, 0.25, 0.8615), (0.73, 0.25, 0.8708), (0.843, 0.25, 0.872), (0.9765, 0.25, 0.8648), (0.983, 0.25, 0.8299), (0.9882, 0.25, 0.8), (0.9924, 0.25, 0.7744), (0.9957, 0.25, 0.7521), (0.9985, 0.25, 0.7321), (1.001, 0.25, 0.7137), (1.004, 0.25, 0.6958), (1.007, 0.25, 0.6777), (1.01, 0.25, 0.6582), (1.015, 0.25, 0.6367), (1.021, 0.25, 0.6121)], [], [(0, 131, 130, 129, 128, 127, 126, 125, 124, 123, 122, 121, 120, 119, 118, 117, 116, 115, 114, 113, 112, 111, 110, 109, 108, 107, 106, 105, 104, 103, 102, 101, 100, 99, 98, 97, 96, 95, 94, 93, 92, 91, 90, 89, 88, 87, 86, 85, 84, 83, 82, 81, 80, 79, 78, 77, 76, 75, 74, 73, 72, 71, 70, 69, 68, 67, 66, 65, 64, 63, 62, 61, 60, 59, 58, 57, 56, 55, 54, 53, 52, 51, 50, 49, 48, 47, 46, 45, 44, 43, 42, 41, 40, 39, 38, 37, 36, 35, 34, 33, 32, 31, 30, 29, 28, 27, 26, 25, 24, 23, 22, 21, 20, 19, 18, 17, 16, 15, 14, 13, 12, 11, 10, 9, 8, 7, 6, 5, 4, 3, 2, 1), (132, 133, 134, 135, 136, 137, 138, 139, 140, 141, 142, 143, 144, 145, 146, 147, 148, 149, 150, 151, 152, 153, 154, 155, 156, 157, 158, 159, 160, 161, 162, 163, 164, 165, 166, 167, 168, 169, 170, 171, 172, 173, 174, 175, 176, 177, 178, 179, 180, 181, 182, 183, 184, 185, 186, 187, 188, 189, 190, 191, 192, 193, 194, 195, 196, 197, 198, 199, 200, 201, 202, 203, 204, 205, 206, 207, 208, 209, 210, 211, 212, 213, 214, 215, 216, 217, 218, 219, 220, 221, 222, 223, 224, 225, 226, 227, 228, 229, 230, 231, 232, 233, 234, 235, 236, 237, 238, 239, 240, 241, 242, 243, 244, 245, 246, 247, 248, 249, 250, 251, 252, 253, 254, 255, 256, 257, 258, 259, 260, 261, 262, 263), (95, 227, 226, 94), (44, 176, 175, 43), (96, 228, 227, 95), (45, 177, 176, 44), (97, 229, 228, 96), (46, 178, 177, 45), (98, 230, 229, 97), (47, 179, 178, 46), (99, 231, 230, 98), (48, 180, 179, 47), (100, 232, 231, 99), (49, 181, 180, 48), (101, 233, 232, 100), (50, 182, 181, 49), (102, 234, 233, 101), (51, 183, 182, 50), (103, 235, 234, 102), (52, 184, 183, 51), (1, 133, 132, 0), (104, 236, 235, 103), (53, 185, 184, 52), (2, 134, 133, 1), (105, 237, 236, 104), (54, 186, 185, 53), (3, 135, 134, 2), (106, 238, 237, 105), (55, 187, 186, 54), (4, 136, 135, 3), (107, 239, 238, 106), (56, 188, 187, 55), (5, 137, 136, 4), (108, 240, 239, 107), (57, 189, 188, 56), (6, 138, 137, 5), (109, 241, 240, 108), (58, 190, 189, 57), (7, 139, 138, 6), (110, 242, 241, 109), (59, 191, 190, 58), (8, 140, 139, 7), (111, 243, 242, 110), (60, 192, 191, 59), (9, 141, 140, 8), (112, 244, 243, 111), (61, 193, 192, 60), (10, 142, 141, 9), (113, 245, 244, 112), (62, 194, 193, 61), (11, 143, 142, 10), (114, 246, 245, 113), (63, 195, 194, 62), (12, 144, 143, 11), (115, 247, 246, 114), (64, 196, 195, 63), (13, 145, 144, 12), (116, 248, 247, 115), (65, 197, 196, 64), (14, 146, 145, 13), (117, 249, 248, 116), (66, 198, 197, 65), (15, 147, 146, 14), (118, 250, 249, 117), (67, 199, 198, 66), (16, 148, 147, 15), (119, 251, 250, 118), (68, 200, 199, 67), (17, 149, 148, 16), (120, 252, 251, 119), (69, 201, 200, 68), (18, 150, 149, 17), (121, 253, 252, 120), (70, 202, 201, 69), (19, 151, 150, 18), (122, 254, 253, 121), (71, 203, 202, 70), (20, 152, 151, 19), (123, 255, 254, 122), (72, 204, 203, 71), (21, 153, 152, 20), (124, 256, 255, 123), (73, 205, 204, 72), (22, 154, 153, 21), (125, 257, 256, 124), (74, 206, 205, 73), (23, 155, 154, 22), (126, 258, 257, 125), (75, 207, 206, 74), (24, 156, 155, 23), (127, 259, 258, 126), (76, 208, 207, 75), (25, 157, 156, 24), (128, 260, 259, 127), (77, 209, 208, 76), (26, 158, 157, 25), (129, 261, 260, 128), (78, 210, 209, 77), (27, 159, 158, 26), (130, 262, 261, 129), (79, 211, 210, 78), (28, 160, 159, 27), (131, 263, 262, 130), (80, 212, 211, 79), (29, 161, 160, 28), (0, 132, 263, 131), (81, 213, 212, 80), (30, 162, 161, 29), (82, 214, 213, 81), (31, 163, 162, 30), (83, 215, 214, 82), (32, 164, 163, 31), (84, 216, 215, 83), (33, 165, 164, 32), (85, 217, 216, 84), (34, 166, 165, 33), (86, 218, 217, 85), (35, 167, 166, 34), (87, 219, 218, 86), (36, 168, 167, 35), (88, 220, 219, 87), (37, 169, 168, 36), (89, 221, 220, 88), (38, 170, 169, 37), (90, 222, 221, 89), (39, 171, 170, 38), (91, 223, 222, 90), (40, 172, 171, 39), (92, 224, 223, 91), (41, 173, 172, 40), (93, 225, 224, 92), (42, 174, 173, 41), (94, 226, 225, 93), (43, 175, 174, 42)])
me_mesh_005.materials.append(mat_pins)
me_mesh_005.use_remesh_preserve_volume = False
me_mesh_005.use_remesh_preserve_attributes = False
me_mesh_005.use_mirror_vertex_groups = False
me_mesh_005.update()
me_mesh_004 = bpy.data.meshes.new('Mesh.004')
me_mesh_004.from_pydata([(1.028, -0.25, 0.5836), (0.9671, -0.25, 0.5845), (0.9134, -0.25, 0.5853), (0.8665, -0.25, 0.5859), (0.8261, -0.25, 0.5864), (0.7917, -0.25, 0.5868), (0.7629, -0.25, 0.5871), (0.7393, -0.25, 0.5873), (0.7205, -0.25, 0.5874), (0.706, -0.25, 0.5875), (0.6956, -0.25, 0.5875), (0.6887, -0.25, 0.5875), (0.6849, -0.25, 0.5876), (0.6568, -0.25, 0.5854), (0.6311, -0.25, 0.5785), (0.6078, -0.25, 0.5677), (0.5869, -0.25, 0.5538), (0.5681, -0.25, 0.5377), (0.5516, -0.25, 0.5203), (0.5371, -0.25, 0.5023), (0.5247, -0.25, 0.4847), (0.5142, -0.25, 0.4683), (0.5056, -0.25, 0.454), (0.4988, -0.25, 0.4426), (0.4938, -0.25, 0.4349), (0.4737, -0.25, 0.4058), (0.4379, -0.25, 0.3514), (0.3892, -0.25, 0.2762), (0.3302, -0.25, 0.185), (0.2639, -0.25, 0.08246), (0.193, -0.25, -0.02671), (0.1204, -0.25, -0.1378), (0.04869, -0.25, -0.2462), (-0.01916, -0.25, -0.3471), (-0.08041, -0.25, -0.4359), (-0.1322, -0.25, -0.5079), (-0.1719, -0.25, -0.5584), (-0.1964, -0.25, -0.587), (-0.2196, -0.25, -0.6135), (-0.2419, -0.25, -0.6378), (-0.264, -0.25, -0.6601), (-0.2862, -0.25, -0.6803), (-0.3091, -0.25, -0.6984), (-0.3333, -0.25, -0.7145), (-0.3592, -0.25, -0.7286), (-0.3874, -0.25, -0.7407), (-0.4183, -0.25, -0.7508), (-0.4525, -0.25, -0.759), (-0.4905, -0.25, -0.7652), (-0.532, -0.25, -0.7701), (-0.5752, -0.25, -0.7742), (-0.6199, -0.25, -0.7777), (-0.6658, -0.25, -0.7807), (-0.7127, -0.25, -0.7833), (-0.7602, -0.25, -0.7857), (-0.8082, -0.25, -0.7878), (-0.8564, -0.25, -0.7899), (-0.9045, -0.25, -0.792), (-0.9522, -0.25, -0.7944), (-0.9993, -0.25, -0.797), (-1.046, -0.25, -0.8001), (-1.051, -0.25, -0.7423), (-1.055, -0.25, -0.6982), (-1.058, -0.25, -0.6657), (-1.06, -0.25, -0.6426), (-1.061, -0.25, -0.6268), (-1.062, -0.25, -0.6161), (-1.063, -0.25, -0.6083), (-1.063, -0.25, -0.6013), (-1.064, -0.25, -0.5929), (-1.065, -0.25, -0.5809), (-1.067, -0.25, -0.5631), (-1.069, -0.25, -0.5375), (-1.012, -0.25, -0.5355), (-0.9624, -0.25, -0.5337), (-0.9186, -0.25, -0.5317), (-0.8793, -0.25, -0.5295), (-0.8432, -0.25, -0.5269), (-0.8087, -0.25, -0.5237), (-0.7746, -0.25, -0.5197), (-0.7392, -0.25, -0.5149), (-0.7013, -0.25, -0.509), (-0.6595, -0.25, -0.5019), (-0.6121, -0.25, -0.4934), (-0.558, -0.25, -0.4834), (-0.5268, -0.25, -0.477), (-0.5001, -0.25, -0.4698), (-0.477, -0.25, -0.4617), (-0.4569, -0.25, -0.4522), (-0.4391, -0.25, -0.4411), (-0.423, -0.25, -0.428), (-0.4079, -0.25, -0.4126), (-0.3931, -0.25, -0.3946), (-0.3779, -0.25, -0.3737), (-0.3617, -0.25, -0.3495), (-0.3439, -0.25, -0.3217), (-0.3236, -0.25, -0.29), (-0.3054, -0.25, -0.262), (-0.2823, -0.25, -0.2274), (-0.2543, -0.25, -0.1859), (-0.2214, -0.25, -0.1374), (-0.1836, -0.25, -0.08189), (-0.1408, -0.25, -0.01915), (-0.0932, -0.25, 0.05092), (-0.04064, -0.25, 0.1284), (0.01684, -0.25, 0.2136), (0.07927, -0.25, 0.3064), (0.1466, -0.25, 0.407), (0.219, -0.25, 0.5156), (0.2541, -0.25, 0.5705), (0.2867, -0.25, 0.6226), (0.3189, -0.25, 0.6714), (0.3531, -0.25, 0.7162), (0.3917, -0.25, 0.7566), (0.4368, -0.25, 0.7919), (0.4909, -0.25, 0.8215), (0.5563, -0.25, 0.8449), (0.6352, -0.25, 0.8615), (0.73, -0.25, 0.8708), (0.843, -0.25, 0.872), (0.9765, -0.25, 0.8648), (0.983, -0.25, 0.8299), (0.9882, -0.25, 0.8), (0.9924, -0.25, 0.7744), (0.9957, -0.25, 0.7521), (0.9985, -0.25, 0.7321), (1.001, -0.25, 0.7137), (1.004, -0.25, 0.6958), (1.007, -0.25, 0.6777), (1.01, -0.25, 0.6582), (1.015, -0.25, 0.6367), (1.021, -0.25, 0.6121), (1.028, 0.25, 0.5836), (0.9671, 0.25, 0.5845), (0.9134, 0.25, 0.5853), (0.8665, 0.25, 0.5859), (0.8261, 0.25, 0.5864), (0.7917, 0.25, 0.5868), (0.7629, 0.25, 0.5871), (0.7393, 0.25, 0.5873), (0.7205, 0.25, 0.5874), (0.706, 0.25, 0.5875), (0.6956, 0.25, 0.5875), (0.6887, 0.25, 0.5875), (0.6849, 0.25, 0.5876), (0.6568, 0.25, 0.5854), (0.6311, 0.25, 0.5785), (0.6078, 0.25, 0.5677), (0.5869, 0.25, 0.5538), (0.5681, 0.25, 0.5377), (0.5516, 0.25, 0.5203), (0.5371, 0.25, 0.5023), (0.5247, 0.25, 0.4847), (0.5142, 0.25, 0.4683), (0.5056, 0.25, 0.454), (0.4988, 0.25, 0.4426), (0.4938, 0.25, 0.4349), (0.4737, 0.25, 0.4058), (0.4379, 0.25, 0.3514), (0.3892, 0.25, 0.2762), (0.3302, 0.25, 0.185), (0.2639, 0.25, 0.08246), (0.193, 0.25, -0.02671), (0.1204, 0.25, -0.1378), (0.04869, 0.25, -0.2462), (-0.01916, 0.25, -0.3471), (-0.08041, 0.25, -0.4359), (-0.1322, 0.25, -0.5079), (-0.1719, 0.25, -0.5584), (-0.1964, 0.25, -0.587), (-0.2196, 0.25, -0.6135), (-0.2419, 0.25, -0.6378), (-0.264, 0.25, -0.6601), (-0.2862, 0.25, -0.6803), (-0.3091, 0.25, -0.6984), (-0.3333, 0.25, -0.7145), (-0.3592, 0.25, -0.7286), (-0.3874, 0.25, -0.7407), (-0.4183, 0.25, -0.7508), (-0.4525, 0.25, -0.759), (-0.4905, 0.25, -0.7652), (-0.532, 0.25, -0.7701), (-0.5752, 0.25, -0.7742), (-0.6199, 0.25, -0.7777), (-0.6658, 0.25, -0.7807), (-0.7127, 0.25, -0.7833), (-0.7602, 0.25, -0.7857), (-0.8082, 0.25, -0.7878), (-0.8564, 0.25, -0.7899), (-0.9045, 0.25, -0.792), (-0.9522, 0.25, -0.7944), (-0.9993, 0.25, -0.797), (-1.046, 0.25, -0.8001), (-1.051, 0.25, -0.7423), (-1.055, 0.25, -0.6982), (-1.058, 0.25, -0.6657), (-1.06, 0.25, -0.6426), (-1.061, 0.25, -0.6268), (-1.062, 0.25, -0.6161), (-1.063, 0.25, -0.6083), (-1.063, 0.25, -0.6013), (-1.064, 0.25, -0.5929), (-1.065, 0.25, -0.5809), (-1.067, 0.25, -0.5631), (-1.069, 0.25, -0.5375), (-1.012, 0.25, -0.5355), (-0.9624, 0.25, -0.5337), (-0.9186, 0.25, -0.5317), (-0.8793, 0.25, -0.5295), (-0.8432, 0.25, -0.5269), (-0.8087, 0.25, -0.5237), (-0.7746, 0.25, -0.5197), (-0.7392, 0.25, -0.5149), (-0.7013, 0.25, -0.509), (-0.6595, 0.25, -0.5019), (-0.6121, 0.25, -0.4934), (-0.558, 0.25, -0.4834), (-0.5268, 0.25, -0.477), (-0.5001, 0.25, -0.4698), (-0.477, 0.25, -0.4617), (-0.4569, 0.25, -0.4522), (-0.4391, 0.25, -0.4411), (-0.423, 0.25, -0.428), (-0.4079, 0.25, -0.4126), (-0.3931, 0.25, -0.3946), (-0.3779, 0.25, -0.3737), (-0.3617, 0.25, -0.3495), (-0.3439, 0.25, -0.3217), (-0.3236, 0.25, -0.29), (-0.3054, 0.25, -0.262), (-0.2823, 0.25, -0.2274), (-0.2543, 0.25, -0.1859), (-0.2214, 0.25, -0.1374), (-0.1836, 0.25, -0.08189), (-0.1408, 0.25, -0.01915), (-0.0932, 0.25, 0.05092), (-0.04064, 0.25, 0.1284), (0.01684, 0.25, 0.2136), (0.07927, 0.25, 0.3064), (0.1466, 0.25, 0.407), (0.219, 0.25, 0.5156), (0.2541, 0.25, 0.5705), (0.2867, 0.25, 0.6226), (0.3189, 0.25, 0.6714), (0.3531, 0.25, 0.7162), (0.3917, 0.25, 0.7566), (0.4368, 0.25, 0.7919), (0.4909, 0.25, 0.8215), (0.5563, 0.25, 0.8449), (0.6352, 0.25, 0.8615), (0.73, 0.25, 0.8708), (0.843, 0.25, 0.872), (0.9765, 0.25, 0.8648), (0.983, 0.25, 0.8299), (0.9882, 0.25, 0.8), (0.9924, 0.25, 0.7744), (0.9957, 0.25, 0.7521), (0.9985, 0.25, 0.7321), (1.001, 0.25, 0.7137), (1.004, 0.25, 0.6958), (1.007, 0.25, 0.6777), (1.01, 0.25, 0.6582), (1.015, 0.25, 0.6367), (1.021, 0.25, 0.6121)], [], [(0, 131, 130, 129, 128, 127, 126, 125, 124, 123, 122, 121, 120, 119, 118, 117, 116, 115, 114, 113, 112, 111, 110, 109, 108, 107, 106, 105, 104, 103, 102, 101, 100, 99, 98, 97, 96, 95, 94, 93, 92, 91, 90, 89, 88, 87, 86, 85, 84, 83, 82, 81, 80, 79, 78, 77, 76, 75, 74, 73, 72, 71, 70, 69, 68, 67, 66, 65, 64, 63, 62, 61, 60, 59, 58, 57, 56, 55, 54, 53, 52, 51, 50, 49, 48, 47, 46, 45, 44, 43, 42, 41, 40, 39, 38, 37, 36, 35, 34, 33, 32, 31, 30, 29, 28, 27, 26, 25, 24, 23, 22, 21, 20, 19, 18, 17, 16, 15, 14, 13, 12, 11, 10, 9, 8, 7, 6, 5, 4, 3, 2, 1), (132, 133, 134, 135, 136, 137, 138, 139, 140, 141, 142, 143, 144, 145, 146, 147, 148, 149, 150, 151, 152, 153, 154, 155, 156, 157, 158, 159, 160, 161, 162, 163, 164, 165, 166, 167, 168, 169, 170, 171, 172, 173, 174, 175, 176, 177, 178, 179, 180, 181, 182, 183, 184, 185, 186, 187, 188, 189, 190, 191, 192, 193, 194, 195, 196, 197, 198, 199, 200, 201, 202, 203, 204, 205, 206, 207, 208, 209, 210, 211, 212, 213, 214, 215, 216, 217, 218, 219, 220, 221, 222, 223, 224, 225, 226, 227, 228, 229, 230, 231, 232, 233, 234, 235, 236, 237, 238, 239, 240, 241, 242, 243, 244, 245, 246, 247, 248, 249, 250, 251, 252, 253, 254, 255, 256, 257, 258, 259, 260, 261, 262, 263), (95, 227, 226, 94), (44, 176, 175, 43), (96, 228, 227, 95), (45, 177, 176, 44), (97, 229, 228, 96), (46, 178, 177, 45), (98, 230, 229, 97), (47, 179, 178, 46), (99, 231, 230, 98), (48, 180, 179, 47), (100, 232, 231, 99), (49, 181, 180, 48), (101, 233, 232, 100), (50, 182, 181, 49), (102, 234, 233, 101), (51, 183, 182, 50), (103, 235, 234, 102), (52, 184, 183, 51), (1, 133, 132, 0), (104, 236, 235, 103), (53, 185, 184, 52), (2, 134, 133, 1), (105, 237, 236, 104), (54, 186, 185, 53), (3, 135, 134, 2), (106, 238, 237, 105), (55, 187, 186, 54), (4, 136, 135, 3), (107, 239, 238, 106), (56, 188, 187, 55), (5, 137, 136, 4), (108, 240, 239, 107), (57, 189, 188, 56), (6, 138, 137, 5), (109, 241, 240, 108), (58, 190, 189, 57), (7, 139, 138, 6), (110, 242, 241, 109), (59, 191, 190, 58), (8, 140, 139, 7), (111, 243, 242, 110), (60, 192, 191, 59), (9, 141, 140, 8), (112, 244, 243, 111), (61, 193, 192, 60), (10, 142, 141, 9), (113, 245, 244, 112), (62, 194, 193, 61), (11, 143, 142, 10), (114, 246, 245, 113), (63, 195, 194, 62), (12, 144, 143, 11), (115, 247, 246, 114), (64, 196, 195, 63), (13, 145, 144, 12), (116, 248, 247, 115), (65, 197, 196, 64), (14, 146, 145, 13), (117, 249, 248, 116), (66, 198, 197, 65), (15, 147, 146, 14), (118, 250, 249, 117), (67, 199, 198, 66), (16, 148, 147, 15), (119, 251, 250, 118), (68, 200, 199, 67), (17, 149, 148, 16), (120, 252, 251, 119), (69, 201, 200, 68), (18, 150, 149, 17), (121, 253, 252, 120), (70, 202, 201, 69), (19, 151, 150, 18), (122, 254, 253, 121), (71, 203, 202, 70), (20, 152, 151, 19), (123, 255, 254, 122), (72, 204, 203, 71), (21, 153, 152, 20), (124, 256, 255, 123), (73, 205, 204, 72), (22, 154, 153, 21), (125, 257, 256, 124), (74, 206, 205, 73), (23, 155, 154, 22), (126, 258, 257, 125), (75, 207, 206, 74), (24, 156, 155, 23), (127, 259, 258, 126), (76, 208, 207, 75), (25, 157, 156, 24), (128, 260, 259, 127), (77, 209, 208, 76), (26, 158, 157, 25), (129, 261, 260, 128), (78, 210, 209, 77), (27, 159, 158, 26), (130, 262, 261, 129), (79, 211, 210, 78), (28, 160, 159, 27), (131, 263, 262, 130), (80, 212, 211, 79), (29, 161, 160, 28), (0, 132, 263, 131), (81, 213, 212, 80), (30, 162, 161, 29), (82, 214, 213, 81), (31, 163, 162, 30), (83, 215, 214, 82), (32, 164, 163, 31), (84, 216, 215, 83), (33, 165, 164, 32), (85, 217, 216, 84), (34, 166, 165, 33), (86, 218, 217, 85), (35, 167, 166, 34), (87, 219, 218, 86), (36, 168, 167, 35), (88, 220, 219, 87), (37, 169, 168, 36), (89, 221, 220, 88), (38, 170, 169, 37), (90, 222, 221, 89), (39, 171, 170, 38), (91, 223, 222, 90), (40, 172, 171, 39), (92, 224, 223, 91), (41, 173, 172, 40), (93, 225, 224, 92), (42, 174, 173, 41), (94, 226, 225, 93), (43, 175, 174, 42)])
me_mesh_004.materials.append(mat_pins)
me_mesh_004.use_remesh_preserve_volume = False
me_mesh_004.use_remesh_preserve_attributes = False
me_mesh_004.use_mirror_vertex_groups = False
me_mesh_004.update()
me_mesh_003 = bpy.data.meshes.new('Mesh.003')
me_mesh_003.from_pydata([(1.028, -0.25, 0.5836), (0.9671, -0.25, 0.5845), (0.9134, -0.25, 0.5853), (0.8665, -0.25, 0.5859), (0.8261, -0.25, 0.5864), (0.7917, -0.25, 0.5868), (0.7629, -0.25, 0.5871), (0.7393, -0.25, 0.5873), (0.7205, -0.25, 0.5874), (0.706, -0.25, 0.5875), (0.6956, -0.25, 0.5875), (0.6887, -0.25, 0.5875), (0.6849, -0.25, 0.5876), (0.6568, -0.25, 0.5854), (0.6311, -0.25, 0.5785), (0.6078, -0.25, 0.5677), (0.5869, -0.25, 0.5538), (0.5681, -0.25, 0.5377), (0.5516, -0.25, 0.5203), (0.5371, -0.25, 0.5023), (0.5247, -0.25, 0.4847), (0.5142, -0.25, 0.4683), (0.5056, -0.25, 0.454), (0.4988, -0.25, 0.4426), (0.4938, -0.25, 0.4349), (0.4737, -0.25, 0.4058), (0.4379, -0.25, 0.3514), (0.3892, -0.25, 0.2762), (0.3302, -0.25, 0.185), (0.2639, -0.25, 0.08246), (0.193, -0.25, -0.02671), (0.1204, -0.25, -0.1378), (0.04869, -0.25, -0.2462), (-0.01916, -0.25, -0.3471), (-0.08041, -0.25, -0.4359), (-0.1322, -0.25, -0.5079), (-0.1719, -0.25, -0.5584), (-0.1964, -0.25, -0.587), (-0.2196, -0.25, -0.6135), (-0.2419, -0.25, -0.6378), (-0.264, -0.25, -0.6601), (-0.2862, -0.25, -0.6803), (-0.3091, -0.25, -0.6984), (-0.3333, -0.25, -0.7145), (-0.3592, -0.25, -0.7286), (-0.3874, -0.25, -0.7407), (-0.4183, -0.25, -0.7508), (-0.4525, -0.25, -0.759), (-0.4905, -0.25, -0.7652), (-0.532, -0.25, -0.7701), (-0.5752, -0.25, -0.7742), (-0.6199, -0.25, -0.7777), (-0.6658, -0.25, -0.7807), (-0.7127, -0.25, -0.7833), (-0.7602, -0.25, -0.7857), (-0.8082, -0.25, -0.7878), (-0.8564, -0.25, -0.7899), (-0.9045, -0.25, -0.792), (-0.9522, -0.25, -0.7944), (-0.9993, -0.25, -0.797), (-1.046, -0.25, -0.8001), (-1.051, -0.25, -0.7423), (-1.055, -0.25, -0.6982), (-1.058, -0.25, -0.6657), (-1.06, -0.25, -0.6426), (-1.061, -0.25, -0.6268), (-1.062, -0.25, -0.6161), (-1.063, -0.25, -0.6083), (-1.063, -0.25, -0.6013), (-1.064, -0.25, -0.5929), (-1.065, -0.25, -0.5809), (-1.067, -0.25, -0.5631), (-1.069, -0.25, -0.5375), (-1.012, -0.25, -0.5355), (-0.9624, -0.25, -0.5337), (-0.9186, -0.25, -0.5317), (-0.8793, -0.25, -0.5295), (-0.8432, -0.25, -0.5269), (-0.8087, -0.25, -0.5237), (-0.7746, -0.25, -0.5197), (-0.7392, -0.25, -0.5149), (-0.7013, -0.25, -0.509), (-0.6595, -0.25, -0.5019), (-0.6121, -0.25, -0.4934), (-0.558, -0.25, -0.4834), (-0.5268, -0.25, -0.477), (-0.5001, -0.25, -0.4698), (-0.477, -0.25, -0.4617), (-0.4569, -0.25, -0.4522), (-0.4391, -0.25, -0.4411), (-0.423, -0.25, -0.428), (-0.4079, -0.25, -0.4126), (-0.3931, -0.25, -0.3946), (-0.3779, -0.25, -0.3737), (-0.3617, -0.25, -0.3495), (-0.3439, -0.25, -0.3217), (-0.3236, -0.25, -0.29), (-0.3054, -0.25, -0.262), (-0.2823, -0.25, -0.2274), (-0.2543, -0.25, -0.1859), (-0.2214, -0.25, -0.1374), (-0.1836, -0.25, -0.08189), (-0.1408, -0.25, -0.01915), (-0.0932, -0.25, 0.05092), (-0.04064, -0.25, 0.1284), (0.01684, -0.25, 0.2136), (0.07927, -0.25, 0.3064), (0.1466, -0.25, 0.407), (0.219, -0.25, 0.5156), (0.2541, -0.25, 0.5705), (0.2867, -0.25, 0.6226), (0.3189, -0.25, 0.6714), (0.3531, -0.25, 0.7162), (0.3917, -0.25, 0.7566), (0.4368, -0.25, 0.7919), (0.4909, -0.25, 0.8215), (0.5563, -0.25, 0.8449), (0.6352, -0.25, 0.8615), (0.73, -0.25, 0.8708), (0.843, -0.25, 0.872), (0.9765, -0.25, 0.8648), (0.983, -0.25, 0.8299), (0.9882, -0.25, 0.8), (0.9924, -0.25, 0.7744), (0.9957, -0.25, 0.7521), (0.9985, -0.25, 0.7321), (1.001, -0.25, 0.7137), (1.004, -0.25, 0.6958), (1.007, -0.25, 0.6777), (1.01, -0.25, 0.6582), (1.015, -0.25, 0.6367), (1.021, -0.25, 0.6121), (1.028, 0.25, 0.5836), (0.9671, 0.25, 0.5845), (0.9134, 0.25, 0.5853), (0.8665, 0.25, 0.5859), (0.8261, 0.25, 0.5864), (0.7917, 0.25, 0.5868), (0.7629, 0.25, 0.5871), (0.7393, 0.25, 0.5873), (0.7205, 0.25, 0.5874), (0.706, 0.25, 0.5875), (0.6956, 0.25, 0.5875), (0.6887, 0.25, 0.5875), (0.6849, 0.25, 0.5876), (0.6568, 0.25, 0.5854), (0.6311, 0.25, 0.5785), (0.6078, 0.25, 0.5677), (0.5869, 0.25, 0.5538), (0.5681, 0.25, 0.5377), (0.5516, 0.25, 0.5203), (0.5371, 0.25, 0.5023), (0.5247, 0.25, 0.4847), (0.5142, 0.25, 0.4683), (0.5056, 0.25, 0.454), (0.4988, 0.25, 0.4426), (0.4938, 0.25, 0.4349), (0.4737, 0.25, 0.4058), (0.4379, 0.25, 0.3514), (0.3892, 0.25, 0.2762), (0.3302, 0.25, 0.185), (0.2639, 0.25, 0.08246), (0.193, 0.25, -0.02671), (0.1204, 0.25, -0.1378), (0.04869, 0.25, -0.2462), (-0.01916, 0.25, -0.3471), (-0.08041, 0.25, -0.4359), (-0.1322, 0.25, -0.5079), (-0.1719, 0.25, -0.5584), (-0.1964, 0.25, -0.587), (-0.2196, 0.25, -0.6135), (-0.2419, 0.25, -0.6378), (-0.264, 0.25, -0.6601), (-0.2862, 0.25, -0.6803), (-0.3091, 0.25, -0.6984), (-0.3333, 0.25, -0.7145), (-0.3592, 0.25, -0.7286), (-0.3874, 0.25, -0.7407), (-0.4183, 0.25, -0.7508), (-0.4525, 0.25, -0.759), (-0.4905, 0.25, -0.7652), (-0.532, 0.25, -0.7701), (-0.5752, 0.25, -0.7742), (-0.6199, 0.25, -0.7777), (-0.6658, 0.25, -0.7807), (-0.7127, 0.25, -0.7833), (-0.7602, 0.25, -0.7857), (-0.8082, 0.25, -0.7878), (-0.8564, 0.25, -0.7899), (-0.9045, 0.25, -0.792), (-0.9522, 0.25, -0.7944), (-0.9993, 0.25, -0.797), (-1.046, 0.25, -0.8001), (-1.051, 0.25, -0.7423), (-1.055, 0.25, -0.6982), (-1.058, 0.25, -0.6657), (-1.06, 0.25, -0.6426), (-1.061, 0.25, -0.6268), (-1.062, 0.25, -0.6161), (-1.063, 0.25, -0.6083), (-1.063, 0.25, -0.6013), (-1.064, 0.25, -0.5929), (-1.065, 0.25, -0.5809), (-1.067, 0.25, -0.5631), (-1.069, 0.25, -0.5375), (-1.012, 0.25, -0.5355), (-0.9624, 0.25, -0.5337), (-0.9186, 0.25, -0.5317), (-0.8793, 0.25, -0.5295), (-0.8432, 0.25, -0.5269), (-0.8087, 0.25, -0.5237), (-0.7746, 0.25, -0.5197), (-0.7392, 0.25, -0.5149), (-0.7013, 0.25, -0.509), (-0.6595, 0.25, -0.5019), (-0.6121, 0.25, -0.4934), (-0.558, 0.25, -0.4834), (-0.5268, 0.25, -0.477), (-0.5001, 0.25, -0.4698), (-0.477, 0.25, -0.4617), (-0.4569, 0.25, -0.4522), (-0.4391, 0.25, -0.4411), (-0.423, 0.25, -0.428), (-0.4079, 0.25, -0.4126), (-0.3931, 0.25, -0.3946), (-0.3779, 0.25, -0.3737), (-0.3617, 0.25, -0.3495), (-0.3439, 0.25, -0.3217), (-0.3236, 0.25, -0.29), (-0.3054, 0.25, -0.262), (-0.2823, 0.25, -0.2274), (-0.2543, 0.25, -0.1859), (-0.2214, 0.25, -0.1374), (-0.1836, 0.25, -0.08189), (-0.1408, 0.25, -0.01915), (-0.0932, 0.25, 0.05092), (-0.04064, 0.25, 0.1284), (0.01684, 0.25, 0.2136), (0.07927, 0.25, 0.3064), (0.1466, 0.25, 0.407), (0.219, 0.25, 0.5156), (0.2541, 0.25, 0.5705), (0.2867, 0.25, 0.6226), (0.3189, 0.25, 0.6714), (0.3531, 0.25, 0.7162), (0.3917, 0.25, 0.7566), (0.4368, 0.25, 0.7919), (0.4909, 0.25, 0.8215), (0.5563, 0.25, 0.8449), (0.6352, 0.25, 0.8615), (0.73, 0.25, 0.8708), (0.843, 0.25, 0.872), (0.9765, 0.25, 0.8648), (0.983, 0.25, 0.8299), (0.9882, 0.25, 0.8), (0.9924, 0.25, 0.7744), (0.9957, 0.25, 0.7521), (0.9985, 0.25, 0.7321), (1.001, 0.25, 0.7137), (1.004, 0.25, 0.6958), (1.007, 0.25, 0.6777), (1.01, 0.25, 0.6582), (1.015, 0.25, 0.6367), (1.021, 0.25, 0.6121)], [], [(0, 131, 130, 129, 128, 127, 126, 125, 124, 123, 122, 121, 120, 119, 118, 117, 116, 115, 114, 113, 112, 111, 110, 109, 108, 107, 106, 105, 104, 103, 102, 101, 100, 99, 98, 97, 96, 95, 94, 93, 92, 91, 90, 89, 88, 87, 86, 85, 84, 83, 82, 81, 80, 79, 78, 77, 76, 75, 74, 73, 72, 71, 70, 69, 68, 67, 66, 65, 64, 63, 62, 61, 60, 59, 58, 57, 56, 55, 54, 53, 52, 51, 50, 49, 48, 47, 46, 45, 44, 43, 42, 41, 40, 39, 38, 37, 36, 35, 34, 33, 32, 31, 30, 29, 28, 27, 26, 25, 24, 23, 22, 21, 20, 19, 18, 17, 16, 15, 14, 13, 12, 11, 10, 9, 8, 7, 6, 5, 4, 3, 2, 1), (132, 133, 134, 135, 136, 137, 138, 139, 140, 141, 142, 143, 144, 145, 146, 147, 148, 149, 150, 151, 152, 153, 154, 155, 156, 157, 158, 159, 160, 161, 162, 163, 164, 165, 166, 167, 168, 169, 170, 171, 172, 173, 174, 175, 176, 177, 178, 179, 180, 181, 182, 183, 184, 185, 186, 187, 188, 189, 190, 191, 192, 193, 194, 195, 196, 197, 198, 199, 200, 201, 202, 203, 204, 205, 206, 207, 208, 209, 210, 211, 212, 213, 214, 215, 216, 217, 218, 219, 220, 221, 222, 223, 224, 225, 226, 227, 228, 229, 230, 231, 232, 233, 234, 235, 236, 237, 238, 239, 240, 241, 242, 243, 244, 245, 246, 247, 248, 249, 250, 251, 252, 253, 254, 255, 256, 257, 258, 259, 260, 261, 262, 263), (95, 227, 226, 94), (44, 176, 175, 43), (96, 228, 227, 95), (45, 177, 176, 44), (97, 229, 228, 96), (46, 178, 177, 45), (98, 230, 229, 97), (47, 179, 178, 46), (99, 231, 230, 98), (48, 180, 179, 47), (100, 232, 231, 99), (49, 181, 180, 48), (101, 233, 232, 100), (50, 182, 181, 49), (102, 234, 233, 101), (51, 183, 182, 50), (103, 235, 234, 102), (52, 184, 183, 51), (1, 133, 132, 0), (104, 236, 235, 103), (53, 185, 184, 52), (2, 134, 133, 1), (105, 237, 236, 104), (54, 186, 185, 53), (3, 135, 134, 2), (106, 238, 237, 105), (55, 187, 186, 54), (4, 136, 135, 3), (107, 239, 238, 106), (56, 188, 187, 55), (5, 137, 136, 4), (108, 240, 239, 107), (57, 189, 188, 56), (6, 138, 137, 5), (109, 241, 240, 108), (58, 190, 189, 57), (7, 139, 138, 6), (110, 242, 241, 109), (59, 191, 190, 58), (8, 140, 139, 7), (111, 243, 242, 110), (60, 192, 191, 59), (9, 141, 140, 8), (112, 244, 243, 111), (61, 193, 192, 60), (10, 142, 141, 9), (113, 245, 244, 112), (62, 194, 193, 61), (11, 143, 142, 10), (114, 246, 245, 113), (63, 195, 194, 62), (12, 144, 143, 11), (115, 247, 246, 114), (64, 196, 195, 63), (13, 145, 144, 12), (116, 248, 247, 115), (65, 197, 196, 64), (14, 146, 145, 13), (117, 249, 248, 116), (66, 198, 197, 65), (15, 147, 146, 14), (118, 250, 249, 117), (67, 199, 198, 66), (16, 148, 147, 15), (119, 251, 250, 118), (68, 200, 199, 67), (17, 149, 148, 16), (120, 252, 251, 119), (69, 201, 200, 68), (18, 150, 149, 17), (121, 253, 252, 120), (70, 202, 201, 69), (19, 151, 150, 18), (122, 254, 253, 121), (71, 203, 202, 70), (20, 152, 151, 19), (123, 255, 254, 122), (72, 204, 203, 71), (21, 153, 152, 20), (124, 256, 255, 123), (73, 205, 204, 72), (22, 154, 153, 21), (125, 257, 256, 124), (74, 206, 205, 73), (23, 155, 154, 22), (126, 258, 257, 125), (75, 207, 206, 74), (24, 156, 155, 23), (127, 259, 258, 126), (76, 208, 207, 75), (25, 157, 156, 24), (128, 260, 259, 127), (77, 209, 208, 76), (26, 158, 157, 25), (129, 261, 260, 128), (78, 210, 209, 77), (27, 159, 158, 26), (130, 262, 261, 129), (79, 211, 210, 78), (28, 160, 159, 27), (131, 263, 262, 130), (80, 212, 211, 79), (29, 161, 160, 28), (0, 132, 263, 131), (81, 213, 212, 80), (30, 162, 161, 29), (82, 214, 213, 81), (31, 163, 162, 30), (83, 215, 214, 82), (32, 164, 163, 31), (84, 216, 215, 83), (33, 165, 164, 32), (85, 217, 216, 84), (34, 166, 165, 33), (86, 218, 217, 85), (35, 167, 166, 34), (87, 219, 218, 86), (36, 168, 167, 35), (88, 220, 219, 87), (37, 169, 168, 36), (89, 221, 220, 88), (38, 170, 169, 37), (90, 222, 221, 89), (39, 171, 170, 38), (91, 223, 222, 90), (40, 172, 171, 39), (92, 224, 223, 91), (41, 173, 172, 40), (93, 225, 224, 92), (42, 174, 173, 41), (94, 226, 225, 93), (43, 175, 174, 42)])
me_mesh_003.materials.append(mat_pins)
me_mesh_003.use_remesh_preserve_volume = False
me_mesh_003.use_remesh_preserve_attributes = False
me_mesh_003.use_mirror_vertex_groups = False
me_mesh_003.update()
me_mesh_002 = bpy.data.meshes.new('Mesh.002')
me_mesh_002.from_pydata([(1.028, -0.25, 0.5836), (0.9671, -0.25, 0.5845), (0.9134, -0.25, 0.5853), (0.8665, -0.25, 0.5859), (0.8261, -0.25, 0.5864), (0.7917, -0.25, 0.5868), (0.7629, -0.25, 0.5871), (0.7393, -0.25, 0.5873), (0.7205, -0.25, 0.5874), (0.706, -0.25, 0.5875), (0.6956, -0.25, 0.5875), (0.6887, -0.25, 0.5875), (0.6849, -0.25, 0.5876), (0.6568, -0.25, 0.5854), (0.6311, -0.25, 0.5785), (0.6078, -0.25, 0.5677), (0.5869, -0.25, 0.5538), (0.5681, -0.25, 0.5377), (0.5516, -0.25, 0.5203), (0.5371, -0.25, 0.5023), (0.5247, -0.25, 0.4847), (0.5142, -0.25, 0.4683), (0.5056, -0.25, 0.454), (0.4988, -0.25, 0.4426), (0.4938, -0.25, 0.4349), (0.4737, -0.25, 0.4058), (0.4379, -0.25, 0.3514), (0.3892, -0.25, 0.2762), (0.3302, -0.25, 0.185), (0.2639, -0.25, 0.08246), (0.193, -0.25, -0.02671), (0.1204, -0.25, -0.1378), (0.04869, -0.25, -0.2462), (-0.01916, -0.25, -0.3471), (-0.08041, -0.25, -0.4359), (-0.1322, -0.25, -0.5079), (-0.1719, -0.25, -0.5584), (-0.1964, -0.25, -0.587), (-0.2196, -0.25, -0.6135), (-0.2419, -0.25, -0.6378), (-0.264, -0.25, -0.6601), (-0.2862, -0.25, -0.6803), (-0.3091, -0.25, -0.6984), (-0.3333, -0.25, -0.7145), (-0.3592, -0.25, -0.7286), (-0.3874, -0.25, -0.7407), (-0.4183, -0.25, -0.7508), (-0.4525, -0.25, -0.759), (-0.4905, -0.25, -0.7652), (-0.532, -0.25, -0.7701), (-0.5752, -0.25, -0.7742), (-0.6199, -0.25, -0.7777), (-0.6658, -0.25, -0.7807), (-0.7127, -0.25, -0.7833), (-0.7602, -0.25, -0.7857), (-0.8082, -0.25, -0.7878), (-0.8564, -0.25, -0.7899), (-0.9045, -0.25, -0.792), (-0.9522, -0.25, -0.7944), (-0.9993, -0.25, -0.797), (-1.046, -0.25, -0.8001), (-1.051, -0.25, -0.7423), (-1.055, -0.25, -0.6982), (-1.058, -0.25, -0.6657), (-1.06, -0.25, -0.6426), (-1.061, -0.25, -0.6268), (-1.062, -0.25, -0.6161), (-1.063, -0.25, -0.6083), (-1.063, -0.25, -0.6013), (-1.064, -0.25, -0.5929), (-1.065, -0.25, -0.5809), (-1.067, -0.25, -0.5631), (-1.069, -0.25, -0.5375), (-1.012, -0.25, -0.5355), (-0.9624, -0.25, -0.5337), (-0.9186, -0.25, -0.5317), (-0.8793, -0.25, -0.5295), (-0.8432, -0.25, -0.5269), (-0.8087, -0.25, -0.5237), (-0.7746, -0.25, -0.5197), (-0.7392, -0.25, -0.5149), (-0.7013, -0.25, -0.509), (-0.6595, -0.25, -0.5019), (-0.6121, -0.25, -0.4934), (-0.558, -0.25, -0.4834), (-0.5268, -0.25, -0.477), (-0.5001, -0.25, -0.4698), (-0.477, -0.25, -0.4617), (-0.4569, -0.25, -0.4522), (-0.4391, -0.25, -0.4411), (-0.423, -0.25, -0.428), (-0.4079, -0.25, -0.4126), (-0.3931, -0.25, -0.3946), (-0.3779, -0.25, -0.3737), (-0.3617, -0.25, -0.3495), (-0.3439, -0.25, -0.3217), (-0.3236, -0.25, -0.29), (-0.3054, -0.25, -0.262), (-0.2823, -0.25, -0.2274), (-0.2543, -0.25, -0.1859), (-0.2214, -0.25, -0.1374), (-0.1836, -0.25, -0.08189), (-0.1408, -0.25, -0.01915), (-0.0932, -0.25, 0.05092), (-0.04064, -0.25, 0.1284), (0.01684, -0.25, 0.2136), (0.07927, -0.25, 0.3064), (0.1466, -0.25, 0.407), (0.219, -0.25, 0.5156), (0.2541, -0.25, 0.5705), (0.2867, -0.25, 0.6226), (0.3189, -0.25, 0.6714), (0.3531, -0.25, 0.7162), (0.3917, -0.25, 0.7566), (0.4368, -0.25, 0.7919), (0.4909, -0.25, 0.8215), (0.5563, -0.25, 0.8449), (0.6352, -0.25, 0.8615), (0.73, -0.25, 0.8708), (0.843, -0.25, 0.872), (0.9765, -0.25, 0.8648), (0.983, -0.25, 0.8299), (0.9882, -0.25, 0.8), (0.9924, -0.25, 0.7744), (0.9957, -0.25, 0.7521), (0.9985, -0.25, 0.7321), (1.001, -0.25, 0.7137), (1.004, -0.25, 0.6958), (1.007, -0.25, 0.6777), (1.01, -0.25, 0.6582), (1.015, -0.25, 0.6367), (1.021, -0.25, 0.6121), (1.028, 0.25, 0.5836), (0.9671, 0.25, 0.5845), (0.9134, 0.25, 0.5853), (0.8665, 0.25, 0.5859), (0.8261, 0.25, 0.5864), (0.7917, 0.25, 0.5868), (0.7629, 0.25, 0.5871), (0.7393, 0.25, 0.5873), (0.7205, 0.25, 0.5874), (0.706, 0.25, 0.5875), (0.6956, 0.25, 0.5875), (0.6887, 0.25, 0.5875), (0.6849, 0.25, 0.5876), (0.6568, 0.25, 0.5854), (0.6311, 0.25, 0.5785), (0.6078, 0.25, 0.5677), (0.5869, 0.25, 0.5538), (0.5681, 0.25, 0.5377), (0.5516, 0.25, 0.5203), (0.5371, 0.25, 0.5023), (0.5247, 0.25, 0.4847), (0.5142, 0.25, 0.4683), (0.5056, 0.25, 0.454), (0.4988, 0.25, 0.4426), (0.4938, 0.25, 0.4349), (0.4737, 0.25, 0.4058), (0.4379, 0.25, 0.3514), (0.3892, 0.25, 0.2762), (0.3302, 0.25, 0.185), (0.2639, 0.25, 0.08246), (0.193, 0.25, -0.02671), (0.1204, 0.25, -0.1378), (0.04869, 0.25, -0.2462), (-0.01916, 0.25, -0.3471), (-0.08041, 0.25, -0.4359), (-0.1322, 0.25, -0.5079), (-0.1719, 0.25, -0.5584), (-0.1964, 0.25, -0.587), (-0.2196, 0.25, -0.6135), (-0.2419, 0.25, -0.6378), (-0.264, 0.25, -0.6601), (-0.2862, 0.25, -0.6803), (-0.3091, 0.25, -0.6984), (-0.3333, 0.25, -0.7145), (-0.3592, 0.25, -0.7286), (-0.3874, 0.25, -0.7407), (-0.4183, 0.25, -0.7508), (-0.4525, 0.25, -0.759), (-0.4905, 0.25, -0.7652), (-0.532, 0.25, -0.7701), (-0.5752, 0.25, -0.7742), (-0.6199, 0.25, -0.7777), (-0.6658, 0.25, -0.7807), (-0.7127, 0.25, -0.7833), (-0.7602, 0.25, -0.7857), (-0.8082, 0.25, -0.7878), (-0.8564, 0.25, -0.7899), (-0.9045, 0.25, -0.792), (-0.9522, 0.25, -0.7944), (-0.9993, 0.25, -0.797), (-1.046, 0.25, -0.8001), (-1.051, 0.25, -0.7423), (-1.055, 0.25, -0.6982), (-1.058, 0.25, -0.6657), (-1.06, 0.25, -0.6426), (-1.061, 0.25, -0.6268), (-1.062, 0.25, -0.6161), (-1.063, 0.25, -0.6083), (-1.063, 0.25, -0.6013), (-1.064, 0.25, -0.5929), (-1.065, 0.25, -0.5809), (-1.067, 0.25, -0.5631), (-1.069, 0.25, -0.5375), (-1.012, 0.25, -0.5355), (-0.9624, 0.25, -0.5337), (-0.9186, 0.25, -0.5317), (-0.8793, 0.25, -0.5295), (-0.8432, 0.25, -0.5269), (-0.8087, 0.25, -0.5237), (-0.7746, 0.25, -0.5197), (-0.7392, 0.25, -0.5149), (-0.7013, 0.25, -0.509), (-0.6595, 0.25, -0.5019), (-0.6121, 0.25, -0.4934), (-0.558, 0.25, -0.4834), (-0.5268, 0.25, -0.477), (-0.5001, 0.25, -0.4698), (-0.477, 0.25, -0.4617), (-0.4569, 0.25, -0.4522), (-0.4391, 0.25, -0.4411), (-0.423, 0.25, -0.428), (-0.4079, 0.25, -0.4126), (-0.3931, 0.25, -0.3946), (-0.3779, 0.25, -0.3737), (-0.3617, 0.25, -0.3495), (-0.3439, 0.25, -0.3217), (-0.3236, 0.25, -0.29), (-0.3054, 0.25, -0.262), (-0.2823, 0.25, -0.2274), (-0.2543, 0.25, -0.1859), (-0.2214, 0.25, -0.1374), (-0.1836, 0.25, -0.08189), (-0.1408, 0.25, -0.01915), (-0.0932, 0.25, 0.05092), (-0.04064, 0.25, 0.1284), (0.01684, 0.25, 0.2136), (0.07927, 0.25, 0.3064), (0.1466, 0.25, 0.407), (0.219, 0.25, 0.5156), (0.2541, 0.25, 0.5705), (0.2867, 0.25, 0.6226), (0.3189, 0.25, 0.6714), (0.3531, 0.25, 0.7162), (0.3917, 0.25, 0.7566), (0.4368, 0.25, 0.7919), (0.4909, 0.25, 0.8215), (0.5563, 0.25, 0.8449), (0.6352, 0.25, 0.8615), (0.73, 0.25, 0.8708), (0.843, 0.25, 0.872), (0.9765, 0.25, 0.8648), (0.983, 0.25, 0.8299), (0.9882, 0.25, 0.8), (0.9924, 0.25, 0.7744), (0.9957, 0.25, 0.7521), (0.9985, 0.25, 0.7321), (1.001, 0.25, 0.7137), (1.004, 0.25, 0.6958), (1.007, 0.25, 0.6777), (1.01, 0.25, 0.6582), (1.015, 0.25, 0.6367), (1.021, 0.25, 0.6121)], [], [(0, 131, 130, 129, 128, 127, 126, 125, 124, 123, 122, 121, 120, 119, 118, 117, 116, 115, 114, 113, 112, 111, 110, 109, 108, 107, 106, 105, 104, 103, 102, 101, 100, 99, 98, 97, 96, 95, 94, 93, 92, 91, 90, 89, 88, 87, 86, 85, 84, 83, 82, 81, 80, 79, 78, 77, 76, 75, 74, 73, 72, 71, 70, 69, 68, 67, 66, 65, 64, 63, 62, 61, 60, 59, 58, 57, 56, 55, 54, 53, 52, 51, 50, 49, 48, 47, 46, 45, 44, 43, 42, 41, 40, 39, 38, 37, 36, 35, 34, 33, 32, 31, 30, 29, 28, 27, 26, 25, 24, 23, 22, 21, 20, 19, 18, 17, 16, 15, 14, 13, 12, 11, 10, 9, 8, 7, 6, 5, 4, 3, 2, 1), (132, 133, 134, 135, 136, 137, 138, 139, 140, 141, 142, 143, 144, 145, 146, 147, 148, 149, 150, 151, 152, 153, 154, 155, 156, 157, 158, 159, 160, 161, 162, 163, 164, 165, 166, 167, 168, 169, 170, 171, 172, 173, 174, 175, 176, 177, 178, 179, 180, 181, 182, 183, 184, 185, 186, 187, 188, 189, 190, 191, 192, 193, 194, 195, 196, 197, 198, 199, 200, 201, 202, 203, 204, 205, 206, 207, 208, 209, 210, 211, 212, 213, 214, 215, 216, 217, 218, 219, 220, 221, 222, 223, 224, 225, 226, 227, 228, 229, 230, 231, 232, 233, 234, 235, 236, 237, 238, 239, 240, 241, 242, 243, 244, 245, 246, 247, 248, 249, 250, 251, 252, 253, 254, 255, 256, 257, 258, 259, 260, 261, 262, 263), (95, 227, 226, 94), (44, 176, 175, 43), (96, 228, 227, 95), (45, 177, 176, 44), (97, 229, 228, 96), (46, 178, 177, 45), (98, 230, 229, 97), (47, 179, 178, 46), (99, 231, 230, 98), (48, 180, 179, 47), (100, 232, 231, 99), (49, 181, 180, 48), (101, 233, 232, 100), (50, 182, 181, 49), (102, 234, 233, 101), (51, 183, 182, 50), (103, 235, 234, 102), (52, 184, 183, 51), (1, 133, 132, 0), (104, 236, 235, 103), (53, 185, 184, 52), (2, 134, 133, 1), (105, 237, 236, 104), (54, 186, 185, 53), (3, 135, 134, 2), (106, 238, 237, 105), (55, 187, 186, 54), (4, 136, 135, 3), (107, 239, 238, 106), (56, 188, 187, 55), (5, 137, 136, 4), (108, 240, 239, 107), (57, 189, 188, 56), (6, 138, 137, 5), (109, 241, 240, 108), (58, 190, 189, 57), (7, 139, 138, 6), (110, 242, 241, 109), (59, 191, 190, 58), (8, 140, 139, 7), (111, 243, 242, 110), (60, 192, 191, 59), (9, 141, 140, 8), (112, 244, 243, 111), (61, 193, 192, 60), (10, 142, 141, 9), (113, 245, 244, 112), (62, 194, 193, 61), (11, 143, 142, 10), (114, 246, 245, 113), (63, 195, 194, 62), (12, 144, 143, 11), (115, 247, 246, 114), (64, 196, 195, 63), (13, 145, 144, 12), (116, 248, 247, 115), (65, 197, 196, 64), (14, 146, 145, 13), (117, 249, 248, 116), (66, 198, 197, 65), (15, 147, 146, 14), (118, 250, 249, 117), (67, 199, 198, 66), (16, 148, 147, 15), (119, 251, 250, 118), (68, 200, 199, 67), (17, 149, 148, 16), (120, 252, 251, 119), (69, 201, 200, 68), (18, 150, 149, 17), (121, 253, 252, 120), (70, 202, 201, 69), (19, 151, 150, 18), (122, 254, 253, 121), (71, 203, 202, 70), (20, 152, 151, 19), (123, 255, 254, 122), (72, 204, 203, 71), (21, 153, 152, 20), (124, 256, 255, 123), (73, 205, 204, 72), (22, 154, 153, 21), (125, 257, 256, 124), (74, 206, 205, 73), (23, 155, 154, 22), (126, 258, 257, 125), (75, 207, 206, 74), (24, 156, 155, 23), (127, 259, 258, 126), (76, 208, 207, 75), (25, 157, 156, 24), (128, 260, 259, 127), (77, 209, 208, 76), (26, 158, 157, 25), (129, 261, 260, 128), (78, 210, 209, 77), (27, 159, 158, 26), (130, 262, 261, 129), (79, 211, 210, 78), (28, 160, 159, 27), (131, 263, 262, 130), (80, 212, 211, 79), (29, 161, 160, 28), (0, 132, 263, 131), (81, 213, 212, 80), (30, 162, 161, 29), (82, 214, 213, 81), (31, 163, 162, 30), (83, 215, 214, 82), (32, 164, 163, 31), (84, 216, 215, 83), (33, 165, 164, 32), (85, 217, 216, 84), (34, 166, 165, 33), (86, 218, 217, 85), (35, 167, 166, 34), (87, 219, 218, 86), (36, 168, 167, 35), (88, 220, 219, 87), (37, 169, 168, 36), (89, 221, 220, 88), (38, 170, 169, 37), (90, 222, 221, 89), (39, 171, 170, 38), (91, 223, 222, 90), (40, 172, 171, 39), (92, 224, 223, 91), (41, 173, 172, 40), (93, 225, 224, 92), (42, 174, 173, 41), (94, 226, 225, 93), (43, 175, 174, 42)])
me_mesh_002.materials.append(mat_pins)
me_mesh_002.use_remesh_preserve_volume = False
me_mesh_002.use_remesh_preserve_attributes = False
me_mesh_002.use_mirror_vertex_groups = False
me_mesh_002.update()
me_mesh_001 = bpy.data.meshes.new('Mesh.001')
me_mesh_001.from_pydata([(1.028, -0.25, 0.5836), (0.9671, -0.25, 0.5845), (0.9134, -0.25, 0.5853), (0.8665, -0.25, 0.5859), (0.8261, -0.25, 0.5864), (0.7917, -0.25, 0.5868), (0.7629, -0.25, 0.5871), (0.7393, -0.25, 0.5873), (0.7205, -0.25, 0.5874), (0.706, -0.25, 0.5875), (0.6956, -0.25, 0.5875), (0.6887, -0.25, 0.5875), (0.6849, -0.25, 0.5876), (0.6568, -0.25, 0.5854), (0.6311, -0.25, 0.5785), (0.6078, -0.25, 0.5677), (0.5869, -0.25, 0.5538), (0.5681, -0.25, 0.5377), (0.5516, -0.25, 0.5203), (0.5371, -0.25, 0.5023), (0.5247, -0.25, 0.4847), (0.5142, -0.25, 0.4683), (0.5056, -0.25, 0.454), (0.4988, -0.25, 0.4426), (0.4938, -0.25, 0.4349), (0.4737, -0.25, 0.4058), (0.4379, -0.25, 0.3514), (0.3892, -0.25, 0.2762), (0.3302, -0.25, 0.185), (0.2639, -0.25, 0.08246), (0.193, -0.25, -0.02671), (0.1204, -0.25, -0.1378), (0.04869, -0.25, -0.2462), (-0.01916, -0.25, -0.3471), (-0.08041, -0.25, -0.4359), (-0.1322, -0.25, -0.5079), (-0.1719, -0.25, -0.5584), (-0.1964, -0.25, -0.587), (-0.2196, -0.25, -0.6135), (-0.2419, -0.25, -0.6378), (-0.264, -0.25, -0.6601), (-0.2862, -0.25, -0.6803), (-0.3091, -0.25, -0.6984), (-0.3333, -0.25, -0.7145), (-0.3592, -0.25, -0.7286), (-0.3874, -0.25, -0.7407), (-0.4183, -0.25, -0.7508), (-0.4525, -0.25, -0.759), (-0.4905, -0.25, -0.7652), (-0.532, -0.25, -0.7701), (-0.5752, -0.25, -0.7742), (-0.6199, -0.25, -0.7777), (-0.6658, -0.25, -0.7807), (-0.7127, -0.25, -0.7833), (-0.7602, -0.25, -0.7857), (-0.8082, -0.25, -0.7878), (-0.8564, -0.25, -0.7899), (-0.9045, -0.25, -0.792), (-0.9522, -0.25, -0.7944), (-0.9993, -0.25, -0.797), (-1.046, -0.25, -0.8001), (-1.051, -0.25, -0.7423), (-1.055, -0.25, -0.6982), (-1.058, -0.25, -0.6657), (-1.06, -0.25, -0.6426), (-1.061, -0.25, -0.6268), (-1.062, -0.25, -0.6161), (-1.063, -0.25, -0.6083), (-1.063, -0.25, -0.6013), (-1.064, -0.25, -0.5929), (-1.065, -0.25, -0.5809), (-1.067, -0.25, -0.5631), (-1.069, -0.25, -0.5375), (-1.012, -0.25, -0.5355), (-0.9624, -0.25, -0.5337), (-0.9186, -0.25, -0.5317), (-0.8793, -0.25, -0.5295), (-0.8432, -0.25, -0.5269), (-0.8087, -0.25, -0.5237), (-0.7746, -0.25, -0.5197), (-0.7392, -0.25, -0.5149), (-0.7013, -0.25, -0.509), (-0.6595, -0.25, -0.5019), (-0.6121, -0.25, -0.4934), (-0.558, -0.25, -0.4834), (-0.5268, -0.25, -0.477), (-0.5001, -0.25, -0.4698), (-0.477, -0.25, -0.4617), (-0.4569, -0.25, -0.4522), (-0.4391, -0.25, -0.4411), (-0.423, -0.25, -0.428), (-0.4079, -0.25, -0.4126), (-0.3931, -0.25, -0.3946), (-0.3779, -0.25, -0.3737), (-0.3617, -0.25, -0.3495), (-0.3439, -0.25, -0.3217), (-0.3236, -0.25, -0.29), (-0.3054, -0.25, -0.262), (-0.2823, -0.25, -0.2274), (-0.2543, -0.25, -0.1859), (-0.2214, -0.25, -0.1374), (-0.1836, -0.25, -0.08189), (-0.1408, -0.25, -0.01915), (-0.0932, -0.25, 0.05092), (-0.04064, -0.25, 0.1284), (0.01684, -0.25, 0.2136), (0.07927, -0.25, 0.3064), (0.1466, -0.25, 0.407), (0.219, -0.25, 0.5156), (0.2541, -0.25, 0.5705), (0.2867, -0.25, 0.6226), (0.3189, -0.25, 0.6714), (0.3531, -0.25, 0.7162), (0.3917, -0.25, 0.7566), (0.4368, -0.25, 0.7919), (0.4909, -0.25, 0.8215), (0.5563, -0.25, 0.8449), (0.6352, -0.25, 0.8615), (0.73, -0.25, 0.8708), (0.843, -0.25, 0.872), (0.9765, -0.25, 0.8648), (0.983, -0.25, 0.8299), (0.9882, -0.25, 0.8), (0.9924, -0.25, 0.7744), (0.9957, -0.25, 0.7521), (0.9985, -0.25, 0.7321), (1.001, -0.25, 0.7137), (1.004, -0.25, 0.6958), (1.007, -0.25, 0.6777), (1.01, -0.25, 0.6582), (1.015, -0.25, 0.6367), (1.021, -0.25, 0.6121), (1.028, 0.25, 0.5836), (0.9671, 0.25, 0.5845), (0.9134, 0.25, 0.5853), (0.8665, 0.25, 0.5859), (0.8261, 0.25, 0.5864), (0.7917, 0.25, 0.5868), (0.7629, 0.25, 0.5871), (0.7393, 0.25, 0.5873), (0.7205, 0.25, 0.5874), (0.706, 0.25, 0.5875), (0.6956, 0.25, 0.5875), (0.6887, 0.25, 0.5875), (0.6849, 0.25, 0.5876), (0.6568, 0.25, 0.5854), (0.6311, 0.25, 0.5785), (0.6078, 0.25, 0.5677), (0.5869, 0.25, 0.5538), (0.5681, 0.25, 0.5377), (0.5516, 0.25, 0.5203), (0.5371, 0.25, 0.5023), (0.5247, 0.25, 0.4847), (0.5142, 0.25, 0.4683), (0.5056, 0.25, 0.454), (0.4988, 0.25, 0.4426), (0.4938, 0.25, 0.4349), (0.4737, 0.25, 0.4058), (0.4379, 0.25, 0.3514), (0.3892, 0.25, 0.2762), (0.3302, 0.25, 0.185), (0.2639, 0.25, 0.08246), (0.193, 0.25, -0.02671), (0.1204, 0.25, -0.1378), (0.04869, 0.25, -0.2462), (-0.01916, 0.25, -0.3471), (-0.08041, 0.25, -0.4359), (-0.1322, 0.25, -0.5079), (-0.1719, 0.25, -0.5584), (-0.1964, 0.25, -0.587), (-0.2196, 0.25, -0.6135), (-0.2419, 0.25, -0.6378), (-0.264, 0.25, -0.6601), (-0.2862, 0.25, -0.6803), (-0.3091, 0.25, -0.6984), (-0.3333, 0.25, -0.7145), (-0.3592, 0.25, -0.7286), (-0.3874, 0.25, -0.7407), (-0.4183, 0.25, -0.7508), (-0.4525, 0.25, -0.759), (-0.4905, 0.25, -0.7652), (-0.532, 0.25, -0.7701), (-0.5752, 0.25, -0.7742), (-0.6199, 0.25, -0.7777), (-0.6658, 0.25, -0.7807), (-0.7127, 0.25, -0.7833), (-0.7602, 0.25, -0.7857), (-0.8082, 0.25, -0.7878), (-0.8564, 0.25, -0.7899), (-0.9045, 0.25, -0.792), (-0.9522, 0.25, -0.7944), (-0.9993, 0.25, -0.797), (-1.046, 0.25, -0.8001), (-1.051, 0.25, -0.7423), (-1.055, 0.25, -0.6982), (-1.058, 0.25, -0.6657), (-1.06, 0.25, -0.6426), (-1.061, 0.25, -0.6268), (-1.062, 0.25, -0.6161), (-1.063, 0.25, -0.6083), (-1.063, 0.25, -0.6013), (-1.064, 0.25, -0.5929), (-1.065, 0.25, -0.5809), (-1.067, 0.25, -0.5631), (-1.069, 0.25, -0.5375), (-1.012, 0.25, -0.5355), (-0.9624, 0.25, -0.5337), (-0.9186, 0.25, -0.5317), (-0.8793, 0.25, -0.5295), (-0.8432, 0.25, -0.5269), (-0.8087, 0.25, -0.5237), (-0.7746, 0.25, -0.5197), (-0.7392, 0.25, -0.5149), (-0.7013, 0.25, -0.509), (-0.6595, 0.25, -0.5019), (-0.6121, 0.25, -0.4934), (-0.558, 0.25, -0.4834), (-0.5268, 0.25, -0.477), (-0.5001, 0.25, -0.4698), (-0.477, 0.25, -0.4617), (-0.4569, 0.25, -0.4522), (-0.4391, 0.25, -0.4411), (-0.423, 0.25, -0.428), (-0.4079, 0.25, -0.4126), (-0.3931, 0.25, -0.3946), (-0.3779, 0.25, -0.3737), (-0.3617, 0.25, -0.3495), (-0.3439, 0.25, -0.3217), (-0.3236, 0.25, -0.29), (-0.3054, 0.25, -0.262), (-0.2823, 0.25, -0.2274), (-0.2543, 0.25, -0.1859), (-0.2214, 0.25, -0.1374), (-0.1836, 0.25, -0.08189), (-0.1408, 0.25, -0.01915), (-0.0932, 0.25, 0.05092), (-0.04064, 0.25, 0.1284), (0.01684, 0.25, 0.2136), (0.07927, 0.25, 0.3064), (0.1466, 0.25, 0.407), (0.219, 0.25, 0.5156), (0.2541, 0.25, 0.5705), (0.2867, 0.25, 0.6226), (0.3189, 0.25, 0.6714), (0.3531, 0.25, 0.7162), (0.3917, 0.25, 0.7566), (0.4368, 0.25, 0.7919), (0.4909, 0.25, 0.8215), (0.5563, 0.25, 0.8449), (0.6352, 0.25, 0.8615), (0.73, 0.25, 0.8708), (0.843, 0.25, 0.872), (0.9765, 0.25, 0.8648), (0.983, 0.25, 0.8299), (0.9882, 0.25, 0.8), (0.9924, 0.25, 0.7744), (0.9957, 0.25, 0.7521), (0.9985, 0.25, 0.7321), (1.001, 0.25, 0.7137), (1.004, 0.25, 0.6958), (1.007, 0.25, 0.6777), (1.01, 0.25, 0.6582), (1.015, 0.25, 0.6367), (1.021, 0.25, 0.6121)], [], [(0, 131, 130, 129, 128, 127, 126, 125, 124, 123, 122, 121, 120, 119, 118, 117, 116, 115, 114, 113, 112, 111, 110, 109, 108, 107, 106, 105, 104, 103, 102, 101, 100, 99, 98, 97, 96, 95, 94, 93, 92, 91, 90, 89, 88, 87, 86, 85, 84, 83, 82, 81, 80, 79, 78, 77, 76, 75, 74, 73, 72, 71, 70, 69, 68, 67, 66, 65, 64, 63, 62, 61, 60, 59, 58, 57, 56, 55, 54, 53, 52, 51, 50, 49, 48, 47, 46, 45, 44, 43, 42, 41, 40, 39, 38, 37, 36, 35, 34, 33, 32, 31, 30, 29, 28, 27, 26, 25, 24, 23, 22, 21, 20, 19, 18, 17, 16, 15, 14, 13, 12, 11, 10, 9, 8, 7, 6, 5, 4, 3, 2, 1), (132, 133, 134, 135, 136, 137, 138, 139, 140, 141, 142, 143, 144, 145, 146, 147, 148, 149, 150, 151, 152, 153, 154, 155, 156, 157, 158, 159, 160, 161, 162, 163, 164, 165, 166, 167, 168, 169, 170, 171, 172, 173, 174, 175, 176, 177, 178, 179, 180, 181, 182, 183, 184, 185, 186, 187, 188, 189, 190, 191, 192, 193, 194, 195, 196, 197, 198, 199, 200, 201, 202, 203, 204, 205, 206, 207, 208, 209, 210, 211, 212, 213, 214, 215, 216, 217, 218, 219, 220, 221, 222, 223, 224, 225, 226, 227, 228, 229, 230, 231, 232, 233, 234, 235, 236, 237, 238, 239, 240, 241, 242, 243, 244, 245, 246, 247, 248, 249, 250, 251, 252, 253, 254, 255, 256, 257, 258, 259, 260, 261, 262, 263), (95, 227, 226, 94), (44, 176, 175, 43), (96, 228, 227, 95), (45, 177, 176, 44), (97, 229, 228, 96), (46, 178, 177, 45), (98, 230, 229, 97), (47, 179, 178, 46), (99, 231, 230, 98), (48, 180, 179, 47), (100, 232, 231, 99), (49, 181, 180, 48), (101, 233, 232, 100), (50, 182, 181, 49), (102, 234, 233, 101), (51, 183, 182, 50), (103, 235, 234, 102), (52, 184, 183, 51), (1, 133, 132, 0), (104, 236, 235, 103), (53, 185, 184, 52), (2, 134, 133, 1), (105, 237, 236, 104), (54, 186, 185, 53), (3, 135, 134, 2), (106, 238, 237, 105), (55, 187, 186, 54), (4, 136, 135, 3), (107, 239, 238, 106), (56, 188, 187, 55), (5, 137, 136, 4), (108, 240, 239, 107), (57, 189, 188, 56), (6, 138, 137, 5), (109, 241, 240, 108), (58, 190, 189, 57), (7, 139, 138, 6), (110, 242, 241, 109), (59, 191, 190, 58), (8, 140, 139, 7), (111, 243, 242, 110), (60, 192, 191, 59), (9, 141, 140, 8), (112, 244, 243, 111), (61, 193, 192, 60), (10, 142, 141, 9), (113, 245, 244, 112), (62, 194, 193, 61), (11, 143, 142, 10), (114, 246, 245, 113), (63, 195, 194, 62), (12, 144, 143, 11), (115, 247, 246, 114), (64, 196, 195, 63), (13, 145, 144, 12), (116, 248, 247, 115), (65, 197, 196, 64), (14, 146, 145, 13), (117, 249, 248, 116), (66, 198, 197, 65), (15, 147, 146, 14), (118, 250, 249, 117), (67, 199, 198, 66), (16, 148, 147, 15), (119, 251, 250, 118), (68, 200, 199, 67), (17, 149, 148, 16), (120, 252, 251, 119), (69, 201, 200, 68), (18, 150, 149, 17), (121, 253, 252, 120), (70, 202, 201, 69), (19, 151, 150, 18), (122, 254, 253, 121), (71, 203, 202, 70), (20, 152, 151, 19), (123, 255, 254, 122), (72, 204, 203, 71), (21, 153, 152, 20), (124, 256, 255, 123), (73, 205, 204, 72), (22, 154, 153, 21), (125, 257, 256, 124), (74, 206, 205, 73), (23, 155, 154, 22), (126, 258, 257, 125), (75, 207, 206, 74), (24, 156, 155, 23), (127, 259, 258, 126), (76, 208, 207, 75), (25, 157, 156, 24), (128, 260, 259, 127), (77, 209, 208, 76), (26, 158, 157, 25), (129, 261, 260, 128), (78, 210, 209, 77), (27, 159, 158, 26), (130, 262, 261, 129), (79, 211, 210, 78), (28, 160, 159, 27), (131, 263, 262, 130), (80, 212, 211, 79), (29, 161, 160, 28), (0, 132, 263, 131), (81, 213, 212, 80), (30, 162, 161, 29), (82, 214, 213, 81), (31, 163, 162, 30), (83, 215, 214, 82), (32, 164, 163, 31), (84, 216, 215, 83), (33, 165, 164, 32), (85, 217, 216, 84), (34, 166, 165, 33), (86, 218, 217, 85), (35, 167, 166, 34), (87, 219, 218, 86), (36, 168, 167, 35), (88, 220, 219, 87), (37, 169, 168, 36), (89, 221, 220, 88), (38, 170, 169, 37), (90, 222, 221, 89), (39, 171, 170, 38), (91, 223, 222, 90), (40, 172, 171, 39), (92, 224, 223, 91), (41, 173, 172, 40), (93, 225, 224, 92), (42, 174, 173, 41), (94, 226, 225, 93), (43, 175, 174, 42)])
me_mesh_001.materials.append(mat_pins)
me_mesh_001.use_remesh_preserve_volume = False
me_mesh_001.use_remesh_preserve_attributes = False
me_mesh_001.use_mirror_vertex_groups = False
me_mesh_001.update()
me_mesh = bpy.data.meshes.new('Mesh')
me_mesh.from_pydata([(1.028, -0.25, 0.5836), (0.9671, -0.25, 0.5845), (0.9134, -0.25, 0.5853), (0.8665, -0.25, 0.5859), (0.8261, -0.25, 0.5864), (0.7917, -0.25, 0.5868), (0.7629, -0.25, 0.5871), (0.7393, -0.25, 0.5873), (0.7205, -0.25, 0.5874), (0.706, -0.25, 0.5875), (0.6956, -0.25, 0.5875), (0.6887, -0.25, 0.5875), (0.6849, -0.25, 0.5876), (0.6568, -0.25, 0.5854), (0.6311, -0.25, 0.5785), (0.6078, -0.25, 0.5677), (0.5869, -0.25, 0.5538), (0.5681, -0.25, 0.5377), (0.5516, -0.25, 0.5203), (0.5371, -0.25, 0.5023), (0.5247, -0.25, 0.4847), (0.5142, -0.25, 0.4683), (0.5056, -0.25, 0.454), (0.4988, -0.25, 0.4426), (0.4938, -0.25, 0.4349), (0.4737, -0.25, 0.4058), (0.4379, -0.25, 0.3514), (0.3892, -0.25, 0.2762), (0.3302, -0.25, 0.185), (0.2639, -0.25, 0.08246), (0.193, -0.25, -0.02671), (0.1204, -0.25, -0.1378), (0.04869, -0.25, -0.2462), (-0.01916, -0.25, -0.3471), (-0.08041, -0.25, -0.4359), (-0.1322, -0.25, -0.5079), (-0.1719, -0.25, -0.5584), (-0.1964, -0.25, -0.587), (-0.2196, -0.25, -0.6135), (-0.2419, -0.25, -0.6378), (-0.264, -0.25, -0.6601), (-0.2862, -0.25, -0.6803), (-0.3091, -0.25, -0.6984), (-0.3333, -0.25, -0.7145), (-0.3592, -0.25, -0.7286), (-0.3874, -0.25, -0.7407), (-0.4183, -0.25, -0.7508), (-0.4525, -0.25, -0.759), (-0.4905, -0.25, -0.7652), (-0.532, -0.25, -0.7701), (-0.5752, -0.25, -0.7742), (-0.6199, -0.25, -0.7777), (-0.6658, -0.25, -0.7807), (-0.7127, -0.25, -0.7833), (-0.7602, -0.25, -0.7857), (-0.8082, -0.25, -0.7878), (-0.8564, -0.25, -0.7899), (-0.9045, -0.25, -0.792), (-0.9522, -0.25, -0.7944), (-0.9993, -0.25, -0.797), (-1.046, -0.25, -0.8001), (-1.051, -0.25, -0.7423), (-1.055, -0.25, -0.6982), (-1.058, -0.25, -0.6657), (-1.06, -0.25, -0.6426), (-1.061, -0.25, -0.6268), (-1.062, -0.25, -0.6161), (-1.063, -0.25, -0.6083), (-1.063, -0.25, -0.6013), (-1.064, -0.25, -0.5929), (-1.065, -0.25, -0.5809), (-1.067, -0.25, -0.5631), (-1.069, -0.25, -0.5375), (-1.012, -0.25, -0.5355), (-0.9624, -0.25, -0.5337), (-0.9186, -0.25, -0.5317), (-0.8793, -0.25, -0.5295), (-0.8432, -0.25, -0.5269), (-0.8087, -0.25, -0.5237), (-0.7746, -0.25, -0.5197), (-0.7392, -0.25, -0.5149), (-0.7013, -0.25, -0.509), (-0.6595, -0.25, -0.5019), (-0.6121, -0.25, -0.4934), (-0.558, -0.25, -0.4834), (-0.5268, -0.25, -0.477), (-0.5001, -0.25, -0.4698), (-0.477, -0.25, -0.4617), (-0.4569, -0.25, -0.4522), (-0.4391, -0.25, -0.4411), (-0.423, -0.25, -0.428), (-0.4079, -0.25, -0.4126), (-0.3931, -0.25, -0.3946), (-0.3779, -0.25, -0.3737), (-0.3617, -0.25, -0.3495), (-0.3439, -0.25, -0.3217), (-0.3236, -0.25, -0.29), (-0.3054, -0.25, -0.262), (-0.2823, -0.25, -0.2274), (-0.2543, -0.25, -0.1859), (-0.2214, -0.25, -0.1374), (-0.1836, -0.25, -0.08189), (-0.1408, -0.25, -0.01915), (-0.0932, -0.25, 0.05092), (-0.04064, -0.25, 0.1284), (0.01684, -0.25, 0.2136), (0.07927, -0.25, 0.3064), (0.1466, -0.25, 0.407), (0.219, -0.25, 0.5156), (0.2541, -0.25, 0.5705), (0.2867, -0.25, 0.6226), (0.3189, -0.25, 0.6714), (0.3531, -0.25, 0.7162), (0.3917, -0.25, 0.7566), (0.4368, -0.25, 0.7919), (0.4909, -0.25, 0.8215), (0.5563, -0.25, 0.8449), (0.6352, -0.25, 0.8615), (0.73, -0.25, 0.8708), (0.843, -0.25, 0.872), (0.9765, -0.25, 0.8648), (0.983, -0.25, 0.8299), (0.9882, -0.25, 0.8), (0.9924, -0.25, 0.7744), (0.9957, -0.25, 0.7521), (0.9985, -0.25, 0.7321), (1.001, -0.25, 0.7137), (1.004, -0.25, 0.6958), (1.007, -0.25, 0.6777), (1.01, -0.25, 0.6582), (1.015, -0.25, 0.6367), (1.021, -0.25, 0.6121), (1.028, 0.25, 0.5836), (0.9671, 0.25, 0.5845), (0.9134, 0.25, 0.5853), (0.8665, 0.25, 0.5859), (0.8261, 0.25, 0.5864), (0.7917, 0.25, 0.5868), (0.7629, 0.25, 0.5871), (0.7393, 0.25, 0.5873), (0.7205, 0.25, 0.5874), (0.706, 0.25, 0.5875), (0.6956, 0.25, 0.5875), (0.6887, 0.25, 0.5875), (0.6849, 0.25, 0.5876), (0.6568, 0.25, 0.5854), (0.6311, 0.25, 0.5785), (0.6078, 0.25, 0.5677), (0.5869, 0.25, 0.5538), (0.5681, 0.25, 0.5377), (0.5516, 0.25, 0.5203), (0.5371, 0.25, 0.5023), (0.5247, 0.25, 0.4847), (0.5142, 0.25, 0.4683), (0.5056, 0.25, 0.454), (0.4988, 0.25, 0.4426), (0.4938, 0.25, 0.4349), (0.4737, 0.25, 0.4058), (0.4379, 0.25, 0.3514), (0.3892, 0.25, 0.2762), (0.3302, 0.25, 0.185), (0.2639, 0.25, 0.08246), (0.193, 0.25, -0.02671), (0.1204, 0.25, -0.1378), (0.04869, 0.25, -0.2462), (-0.01916, 0.25, -0.3471), (-0.08041, 0.25, -0.4359), (-0.1322, 0.25, -0.5079), (-0.1719, 0.25, -0.5584), (-0.1964, 0.25, -0.587), (-0.2196, 0.25, -0.6135), (-0.2419, 0.25, -0.6378), (-0.264, 0.25, -0.6601), (-0.2862, 0.25, -0.6803), (-0.3091, 0.25, -0.6984), (-0.3333, 0.25, -0.7145), (-0.3592, 0.25, -0.7286), (-0.3874, 0.25, -0.7407), (-0.4183, 0.25, -0.7508), (-0.4525, 0.25, -0.759), (-0.4905, 0.25, -0.7652), (-0.532, 0.25, -0.7701), (-0.5752, 0.25, -0.7742), (-0.6199, 0.25, -0.7777), (-0.6658, 0.25, -0.7807), (-0.7127, 0.25, -0.7833), (-0.7602, 0.25, -0.7857), (-0.8082, 0.25, -0.7878), (-0.8564, 0.25, -0.7899), (-0.9045, 0.25, -0.792), (-0.9522, 0.25, -0.7944), (-0.9993, 0.25, -0.797), (-1.046, 0.25, -0.8001), (-1.051, 0.25, -0.7423), (-1.055, 0.25, -0.6982), (-1.058, 0.25, -0.6657), (-1.06, 0.25, -0.6426), (-1.061, 0.25, -0.6268), (-1.062, 0.25, -0.6161), (-1.063, 0.25, -0.6083), (-1.063, 0.25, -0.6013), (-1.064, 0.25, -0.5929), (-1.065, 0.25, -0.5809), (-1.067, 0.25, -0.5631), (-1.069, 0.25, -0.5375), (-1.012, 0.25, -0.5355), (-0.9624, 0.25, -0.5337), (-0.9186, 0.25, -0.5317), (-0.8793, 0.25, -0.5295), (-0.8432, 0.25, -0.5269), (-0.8087, 0.25, -0.5237), (-0.7746, 0.25, -0.5197), (-0.7392, 0.25, -0.5149), (-0.7013, 0.25, -0.509), (-0.6595, 0.25, -0.5019), (-0.6121, 0.25, -0.4934), (-0.558, 0.25, -0.4834), (-0.5268, 0.25, -0.477), (-0.5001, 0.25, -0.4698), (-0.477, 0.25, -0.4617), (-0.4569, 0.25, -0.4522), (-0.4391, 0.25, -0.4411), (-0.423, 0.25, -0.428), (-0.4079, 0.25, -0.4126), (-0.3931, 0.25, -0.3946), (-0.3779, 0.25, -0.3737), (-0.3617, 0.25, -0.3495), (-0.3439, 0.25, -0.3217), (-0.3236, 0.25, -0.29), (-0.3054, 0.25, -0.262), (-0.2823, 0.25, -0.2274), (-0.2543, 0.25, -0.1859), (-0.2214, 0.25, -0.1374), (-0.1836, 0.25, -0.08189), (-0.1408, 0.25, -0.01915), (-0.0932, 0.25, 0.05092), (-0.04064, 0.25, 0.1284), (0.01684, 0.25, 0.2136), (0.07927, 0.25, 0.3064), (0.1466, 0.25, 0.407), (0.219, 0.25, 0.5156), (0.2541, 0.25, 0.5705), (0.2867, 0.25, 0.6226), (0.3189, 0.25, 0.6714), (0.3531, 0.25, 0.7162), (0.3917, 0.25, 0.7566), (0.4368, 0.25, 0.7919), (0.4909, 0.25, 0.8215), (0.5563, 0.25, 0.8449), (0.6352, 0.25, 0.8615), (0.73, 0.25, 0.8708), (0.843, 0.25, 0.872), (0.9765, 0.25, 0.8648), (0.983, 0.25, 0.8299), (0.9882, 0.25, 0.8), (0.9924, 0.25, 0.7744), (0.9957, 0.25, 0.7521), (0.9985, 0.25, 0.7321), (1.001, 0.25, 0.7137), (1.004, 0.25, 0.6958), (1.007, 0.25, 0.6777), (1.01, 0.25, 0.6582), (1.015, 0.25, 0.6367), (1.021, 0.25, 0.6121)], [], [(0, 131, 130, 129, 128, 127, 126, 125, 124, 123, 122, 121, 120, 119, 118, 117, 116, 115, 114, 113, 112, 111, 110, 109, 108, 107, 106, 105, 104, 103, 102, 101, 100, 99, 98, 97, 96, 95, 94, 93, 92, 91, 90, 89, 88, 87, 86, 85, 84, 83, 82, 81, 80, 79, 78, 77, 76, 75, 74, 73, 72, 71, 70, 69, 68, 67, 66, 65, 64, 63, 62, 61, 60, 59, 58, 57, 56, 55, 54, 53, 52, 51, 50, 49, 48, 47, 46, 45, 44, 43, 42, 41, 40, 39, 38, 37, 36, 35, 34, 33, 32, 31, 30, 29, 28, 27, 26, 25, 24, 23, 22, 21, 20, 19, 18, 17, 16, 15, 14, 13, 12, 11, 10, 9, 8, 7, 6, 5, 4, 3, 2, 1), (132, 133, 134, 135, 136, 137, 138, 139, 140, 141, 142, 143, 144, 145, 146, 147, 148, 149, 150, 151, 152, 153, 154, 155, 156, 157, 158, 159, 160, 161, 162, 163, 164, 165, 166, 167, 168, 169, 170, 171, 172, 173, 174, 175, 176, 177, 178, 179, 180, 181, 182, 183, 184, 185, 186, 187, 188, 189, 190, 191, 192, 193, 194, 195, 196, 197, 198, 199, 200, 201, 202, 203, 204, 205, 206, 207, 208, 209, 210, 211, 212, 213, 214, 215, 216, 217, 218, 219, 220, 221, 222, 223, 224, 225, 226, 227, 228, 229, 230, 231, 232, 233, 234, 235, 236, 237, 238, 239, 240, 241, 242, 243, 244, 245, 246, 247, 248, 249, 250, 251, 252, 253, 254, 255, 256, 257, 258, 259, 260, 261, 262, 263), (95, 227, 226, 94), (44, 176, 175, 43), (96, 228, 227, 95), (45, 177, 176, 44), (97, 229, 228, 96), (46, 178, 177, 45), (98, 230, 229, 97), (47, 179, 178, 46), (99, 231, 230, 98), (48, 180, 179, 47), (100, 232, 231, 99), (49, 181, 180, 48), (101, 233, 232, 100), (50, 182, 181, 49), (102, 234, 233, 101), (51, 183, 182, 50), (103, 235, 234, 102), (52, 184, 183, 51), (1, 133, 132, 0), (104, 236, 235, 103), (53, 185, 184, 52), (2, 134, 133, 1), (105, 237, 236, 104), (54, 186, 185, 53), (3, 135, 134, 2), (106, 238, 237, 105), (55, 187, 186, 54), (4, 136, 135, 3), (107, 239, 238, 106), (56, 188, 187, 55), (5, 137, 136, 4), (108, 240, 239, 107), (57, 189, 188, 56), (6, 138, 137, 5), (109, 241, 240, 108), (58, 190, 189, 57), (7, 139, 138, 6), (110, 242, 241, 109), (59, 191, 190, 58), (8, 140, 139, 7), (111, 243, 242, 110), (60, 192, 191, 59), (9, 141, 140, 8), (112, 244, 243, 111), (61, 193, 192, 60), (10, 142, 141, 9), (113, 245, 244, 112), (62, 194, 193, 61), (11, 143, 142, 10), (114, 246, 245, 113), (63, 195, 194, 62), (12, 144, 143, 11), (115, 247, 246, 114), (64, 196, 195, 63), (13, 145, 144, 12), (116, 248, 247, 115), (65, 197, 196, 64), (14, 146, 145, 13), (117, 249, 248, 116), (66, 198, 197, 65), (15, 147, 146, 14), (118, 250, 249, 117), (67, 199, 198, 66), (16, 148, 147, 15), (119, 251, 250, 118), (68, 200, 199, 67), (17, 149, 148, 16), (120, 252, 251, 119), (69, 201, 200, 68), (18, 150, 149, 17), (121, 253, 252, 120), (70, 202, 201, 69), (19, 151, 150, 18), (122, 254, 253, 121), (71, 203, 202, 70), (20, 152, 151, 19), (123, 255, 254, 122), (72, 204, 203, 71), (21, 153, 152, 20), (124, 256, 255, 123), (73, 205, 204, 72), (22, 154, 153, 21), (125, 257, 256, 124), (74, 206, 205, 73), (23, 155, 154, 22), (126, 258, 257, 125), (75, 207, 206, 74), (24, 156, 155, 23), (127, 259, 258, 126), (76, 208, 207, 75), (25, 157, 156, 24), (128, 260, 259, 127), (77, 209, 208, 76), (26, 158, 157, 25), (129, 261, 260, 128), (78, 210, 209, 77), (27, 159, 158, 26), (130, 262, 261, 129), (79, 211, 210, 78), (28, 160, 159, 27), (131, 263, 262, 130), (80, 212, 211, 79), (29, 161, 160, 28), (0, 132, 263, 131), (81, 213, 212, 80), (30, 162, 161, 29), (82, 214, 213, 81), (31, 163, 162, 30), (83, 215, 214, 82), (32, 164, 163, 31), (84, 216, 215, 83), (33, 165, 164, 32), (85, 217, 216, 84), (34, 166, 165, 33), (86, 218, 217, 85), (35, 167, 166, 34), (87, 219, 218, 86), (36, 168, 167, 35), (88, 220, 219, 87), (37, 169, 168, 36), (89, 221, 220, 88), (38, 170, 169, 37), (90, 222, 221, 89), (39, 171, 170, 38), (91, 223, 222, 90), (40, 172, 171, 39), (92, 224, 223, 91), (41, 173, 172, 40), (93, 225, 224, 92), (42, 174, 173, 41), (94, 226, 225, 93), (43, 175, 174, 42)])
me_mesh.materials.append(mat_pins)
me_mesh.use_remesh_preserve_volume = False
me_mesh.use_remesh_preserve_attributes = False
me_mesh.use_mirror_vertex_groups = False
me_mesh.update()
me_cube_001 = bpy.data.meshes.new('Cube.001')
me_cube_001.from_pydata([(-1.0, -1.0, -1.0), (-1.0, -1.0, 1.0), (-1.0, 1.0, -1.0), (-1.0, 1.0, 1.0), (1.0, -1.0, -1.0), (1.0, -1.0, 1.0), (1.0, 1.0, -1.0), (1.0, 1.0, 1.0)], [], [(1, 3, 2, 0), (3, 7, 6, 2), (7, 5, 4, 6), (5, 1, 0, 4), (0, 2, 6, 4), (5, 7, 3, 1)])
me_cube_001.materials.append(mat_body)
me_cube_001.use_remesh_preserve_volume = False
me_cube_001.use_remesh_preserve_attributes = False
me_cube_001.use_mirror_vertex_groups = False
me_cube_001.update()

# ---- curves / text
cu_beziercurve_001 = bpy.data.curves.new('BezierCurve.001', 'CURVE')
cu_beziercurve_001.dimensions = '3D'
_sp = cu_beziercurve_001.splines.new('BEZIER'); _sp.bezier_points.add(10)
_sp.bezier_points.foreach_set('co', [1.163, 1.379e-09, 0.7747, 0.8197, 5.728e-10, 0.7787, 0.6285, -8.411e-08, 0.626, -0.03708, 4.934e-08, -0.3672, -0.3557, 7.713e-08, -0.574, -0.9108, 8.182e-08, -0.6089, -0.9345, 4.653e-08, -0.3463, -0.4232, 3.927e-08, -0.2923, -0.1889, 1.328e-08, -0.09885, 0.3537, -9.517e-08, 0.7067, 1.111, 0.0, 1.056])
_sp.bezier_points.foreach_set('handle_left', [1.13, 1.379e-09, 0.8979, 0.8291, 4.782e-09, 0.7786, 0.6453, 0.0, 0.6481, 0.0933, 0.0, -0.2147, -0.1954, 0.0, -0.553, -0.7278, 0.0, -0.5957, -0.9234, 0.0, -0.4677, -0.6555, 2.137e-08, -0.3355, -0.2754, 4.911e-08, -0.2338, 0.05455, 1.583e-09, 0.2563, 0.5332, 0.0, 1.103])
_sp.bezier_points.foreach_set('handle_right', [0.9038, 1.379e-09, 0.7788, 0.7022, -5.211e-08, 0.7807, 0.5837, 0.0, 0.5669, -0.1386, 8.774e-08, -0.486, -0.5179, 0.0, -0.5953, -0.934, 0.0, -0.3472, -0.6891, 0.0, -0.3384, -0.2891, 4.96e-08, -0.2674, -0.1256, -1.289e-08, -0.0002704, 0.5028, -1.434e-07, 0.9311, 1.141, 2.032e-08, 0.9047])
for _p, _l, _r in zip(_sp.bezier_points, ['FREE', 'ALIGNED', 'FREE', 'ALIGNED', 'FREE', 'FREE', 'FREE', 'ALIGNED', 'ALIGNED', 'ALIGNED', 'FREE'], ['FREE', 'ALIGNED', 'FREE', 'ALIGNED', 'FREE', 'FREE', 'FREE', 'ALIGNED', 'ALIGNED', 'ALIGNED', 'FREE']): _p.handle_left_type = _l; _p.handle_right_type = _r
_sp.order_u = 0
_sp.order_v = 0
_sp.use_cyclic_u = True
cu_beziercurve_001.use_path = True
cu_beziercurve_001.use_path_clamp = True
cu_beziercurve_001.bevel_resolution = 0
cu_beziercurve_001.fill_mode = 'HALF'

# ---- objects
ob_beziercurve_008 = bpy.data.objects.new('BezierCurve.008', me_mesh_007)
ob_beziercurve_007 = bpy.data.objects.new('BezierCurve.007', me_mesh_006)
ob_beziercurve_006 = bpy.data.objects.new('BezierCurve.006', me_mesh_005)
ob_beziercurve_005 = bpy.data.objects.new('BezierCurve.005', me_mesh_004)
ob_beziercurve_004 = bpy.data.objects.new('BezierCurve.004', me_mesh_003)
ob_beziercurve_003 = bpy.data.objects.new('BezierCurve.003', me_mesh_002)
ob_beziercurve_002 = bpy.data.objects.new('BezierCurve.002', me_mesh_001)
ob_beziercurve = bpy.data.objects.new('BezierCurve', me_mesh)
ob_cube = bpy.data.objects.new('Cube', me_cube_001)
ob_beziercurve_001 = bpy.data.objects.new('BezierCurve.001', cu_beziercurve_001)

# ---- transforms, parenting, visibility, modifiers, constraints
ob_beziercurve_008.location = (4.872, -0.6352, 0.8195)
ob_beziercurve_008.rotation_euler = (0.0, -0.0, -3.142)
ob_beziercurve_008.lineart.crease_threshold = 0.0
ob_beziercurve_007.location = (4.872, 0.6348, 0.8195)
ob_beziercurve_007.rotation_euler = (0.0, -0.0, -3.142)
ob_beziercurve_007.lineart.crease_threshold = 0.0
ob_beziercurve_006.location = (4.872, 1.905, 0.8195)
ob_beziercurve_006.rotation_euler = (0.0, -0.0, -3.142)
ob_beziercurve_006.lineart.crease_threshold = 0.0
ob_beziercurve_005.location = (4.872, -1.905, 0.8195)
ob_beziercurve_005.rotation_euler = (0.0, -0.0, -3.142)
ob_beziercurve_005.lineart.crease_threshold = 0.0
ob_beziercurve_004.location = (-4.872, 1.905, 0.8195)
ob_beziercurve_004.lineart.crease_threshold = 0.0
ob_beziercurve_003.location = (-4.872, -1.905, 0.8195)
ob_beziercurve_003.lineart.crease_threshold = 0.0
ob_beziercurve_002.location = (-4.872, -0.635, 0.8195)
ob_beziercurve_002.lineart.crease_threshold = 0.0
ob_beziercurve.location = (-4.872, 0.635, 0.8195)
ob_beziercurve.lineart.crease_threshold = 0.0
ob_cube.location = (0.0, 0.0, 1.534)
ob_cube.scale = (3.95, 2.9, 1.134)
ob_cube.lineart.crease_threshold = 0.0
ob_beziercurve_001.location = (-5.007, 2.622, 0.6284)
ob_beziercurve_001.lineart.crease_threshold = 0.0

# ---- collection membership
col_collection_1.objects.link(ob_beziercurve_008)
col_collection_1.objects.link(ob_beziercurve_007)
col_collection_1.objects.link(ob_beziercurve_006)
col_collection_1.objects.link(ob_beziercurve_005)
col_collection_1.objects.link(ob_beziercurve_004)
col_collection_1.objects.link(ob_beziercurve_003)
col_collection_1.objects.link(ob_beziercurve_002)
col_collection_1.objects.link(ob_beziercurve)
col_collection_1.objects.link(ob_cube)
col_collection_2.objects.link(ob_beziercurve_001)

# ---- scene / render settings (as saved in the file)
scene.frame_start = 1; scene.frame_end = 250; scene.frame_set(1)
scene.render.engine = 'BLENDER_EEVEE_NEXT'
scene.render.resolution_percentage = 50
scene.render.dither_intensity = 0.0
scene.cycles.use_denoising = False
scene.cycles.samples = 10
scene.cycles.sampling_pattern = 'TABULATED_SOBOL'
scene.cycles.light_sampling_threshold = 0.0
scene.cycles.use_adaptive_sampling = False
scene.cycles.use_light_tree = False
scene.cycles.blur_glossy = 0.0
scene.cycles.pixel_filter_type = 'GAUSSIAN'
scene.cycles.sample_clamp_indirect = 0.0
scene.view_settings.view_transform = 'Standard'
bpy.context.view_layer.update()

# ---- added for rendering (the .blend has no active camera and no usable light): camera, sun
cam_auto = bpy.data.cameras.new('AutoCamera')
cam_auto.lens = 50.0
cam_auto.sensor_width = 36.0
cam_auto.clip_end = 1000.0
ob_auto_camera = bpy.data.objects.new('AutoCamera', cam_auto)
scene.collection.objects.link(ob_auto_camera)
ob_auto_camera.location = (12.8586, -15.4303, 10.8164)
ob_auto_camera.rotation_euler = (1.09748, -7.21219e-08, 0.694738)
scene.camera = ob_auto_camera
light_auto_sun = bpy.data.lights.new('AutoSun', 'SUN')
light_auto_sun.energy = 3.0
light_auto_sun.angle = 0.0523599
ob_auto_sun = bpy.data.objects.new('AutoSun', light_auto_sun)
scene.collection.objects.link(ob_auto_sun)
ob_auto_sun.rotation_euler = (0.872665, 0.174533, 0.523599)
bpy.context.view_layer.update()
